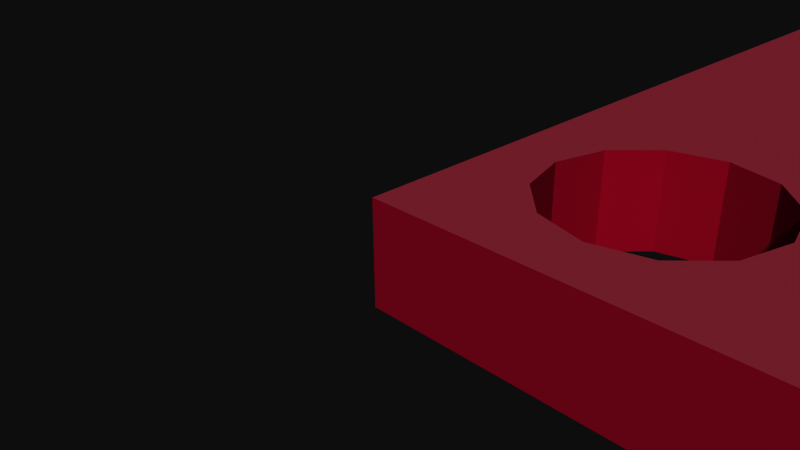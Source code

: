 # Source: SparkFun_20Load_20Sensor_20Combinator.blend  (saved by Blender 2.72.0; exported with 4.5.12 LTS)
import bpy
from mathutils import Matrix  # noqa: F401  (used for matrix-valued properties, if any)

bpy.ops.wm.read_factory_settings(use_empty=True)
scene = bpy.context.scene
scene.name = 'Scene'

# ---- collections
col_collection_1 = bpy.data.collections.new('Collection 1'); scene.collection.children.link(col_collection_1)

# ---- materials (node trees are filled in below, after node groups)
mat_sparkfun_20load_20sensor_20combinator_bottom_board = bpy.data.materials.new('SparkFun_20Load_20Sensor_20Combinator_bottom_board')
mat_sparkfun_20load_20sensor_20combinator_bottom_board.alpha_threshold = 0.0
mat_sparkfun_20load_20sensor_20combinator_bottom_board.use_transparent_shadow = False
mat_sparkfun_20load_20sensor_20combinator_bottom_board.diffuse_color = (0.6353, 0.09804, 0.1843, 1.0)
mat_sparkfun_20load_20sensor_20combinator_bottom_board.specular_color = (0.33, 0.33, 0.33)
mat_sparkfun_20load_20sensor_20combinator_bottom_board.roughness = 0.5
mat_mat_board = bpy.data.materials.new('mat_board')
mat_mat_board.alpha_threshold = 0.0
mat_mat_board.use_transparent_shadow = False
mat_mat_board.diffuse_color = (0.5961, 0.01569, 0.1098, 1.0)
mat_mat_board.specular_color = (0.33, 0.33, 0.33)
mat_mat_board.roughness = 0.5
mat_element = bpy.data.materials.new('element')
mat_element.alpha_threshold = 0.0
mat_element.use_transparent_shadow = False
mat_element.diffuse_color = (0.7529, 0.7529, 0.7529, 1.0)
mat_element.specular_color = (0.33, 0.33, 0.33)
mat_element.roughness = 0.5
mat_sparkfun_20load_20sensor_20combinator_top_board = bpy.data.materials.new('SparkFun_20Load_20Sensor_20Combinator_top_board')
mat_sparkfun_20load_20sensor_20combinator_top_board.alpha_threshold = 0.0
mat_sparkfun_20load_20sensor_20combinator_top_board.use_transparent_shadow = False
mat_sparkfun_20load_20sensor_20combinator_top_board.diffuse_color = (0.6588, 0.1647, 0.2392, 1.0)
mat_sparkfun_20load_20sensor_20combinator_top_board.specular_color = (0.33, 0.33, 0.33)
mat_sparkfun_20load_20sensor_20combinator_top_board.roughness = 0.5
mat_holes = bpy.data.materials.new('holes')
mat_holes.alpha_threshold = 0.0
mat_holes.use_transparent_shadow = False
mat_holes.diffuse_color = (0.5961, 0.01569, 0.1098, 1.0)
mat_holes.specular_color = (0.33, 0.33, 0.33)
mat_holes.roughness = 0.5

# ---- material node trees

# ---- world
world_world = bpy.data.worlds.new('World'); scene.world = world_world
world_world.color = (0.05088, 0.05088, 0.05088)
world_world.use_sun_shadow = False
world_world.sun_shadow_jitter_overblur = 0.0
world_world.cycles.sampling_method = 'MANUAL'
world_world.cycles.sample_map_resolution = 256

# ---- cameras
cam_camera = bpy.data.cameras.new('Camera')
cam_camera.clip_end = 100.0
cam_camera.lens = 35.0
cam_camera.sensor_width = 32.0
cam_camera.sensor_height = 18.0
cam_camera.ortho_scale = 7.314
cam_camera.dof.focus_distance = 0.0
cam_camera.dof.aperture_fstop = 128.0

# ---- meshes
me_mesh1_pcbgroup_model = bpy.data.meshes.new('Mesh1 pcbgroup Model')
me_mesh1_pcbgroup_model.from_pydata([(0.0, 0.8, -30.48), (27.94, 0.8, -30.48), (27.94, -0.8, -30.48), (0.0, -0.8, -30.48), (2.54, 0.8, -29.59), (1.714, 0.8, -29.37), (1.11, 0.8, -28.77), (0.889, 0.8, -27.94), (0.889, 0.8, -2.54), (0.0, 0.8, 0.0), (1.11, 0.8, -1.714), (1.714, 0.8, -1.11), (2.54, 0.8, -0.889), (27.94, 0.8, 0.0), (0.0, -0.8, 0.0), (27.94, -0.8, 0.0), (0.889, -0.8, -27.94), (1.11, -0.8, -28.77), (1.714, -0.8, -29.37), (2.54, -0.8, -29.59), (3.365, -0.8, -29.37), (8.255, -0.8, -29.54), (9.055, -0.8, -29.33), (9.641, -0.8, -28.74), (19.68, -0.8, -29.54), (20.49, -0.8, -29.33), (21.07, -0.8, -28.74), (24.57, -0.8, -29.37), (25.4, -0.8, -29.59), (26.23, -0.8, -29.37), (26.83, -0.8, -28.77), (27.05, -0.8, -27.94), (27.11, -0.8, -23.11), (27.18, -0.8, -22.86), (27.18, -0.8, -20.32), (27.18, -0.8, -17.78), (27.11, -0.8, -17.53), (27.05, -0.8, -2.54), (26.83, -0.8, -1.714), (26.23, -0.8, -1.11), (25.4, -0.8, -0.889), (24.57, -0.8, -1.11), (19.56, -0.8, -1.27), (19.49, -0.8, -1.016), (19.3, -0.8, -0.8301), (19.05, -0.8, -0.762), (16.76, -0.8, -0.8301), (16.51, -0.8, -0.762), (14.22, -0.8, -0.8301), (13.97, -0.8, -0.762), (11.68, -0.8, -0.8301), (11.43, -0.8, -0.762), (9.144, -0.8, -0.8301), (8.89, -0.8, -0.762), (2.54, -0.8, -0.889), (1.714, -0.8, -1.11), (1.11, -0.8, -1.714), (0.889, -0.8, -2.54), (1.11, -0.8, -27.11), (1.11, -0.8, -3.365), (1.714, -0.8, -26.51), (1.11, 0.8, -27.11), (1.714, 0.8, -26.51), (1.11, 0.8, -3.365), (3.365, 0.8, -1.11), (3.365, -0.8, -1.11), (8.89, 0.8, -0.762), (9.144, 0.8, -0.8301), (11.43, 0.8, -0.762), (11.68, 0.8, -0.8301), (13.97, 0.8, -0.762), (14.22, 0.8, -0.8301), (16.51, 0.8, -0.762), (16.76, 0.8, -0.8301), (19.05, 0.8, -0.762), (19.3, 0.8, -0.8301), (19.49, 0.8, -1.016), (19.56, 0.8, -1.27), (24.57, 0.8, -1.11), (25.4, 0.8, -0.889), (26.23, 0.8, -1.11), (26.83, 0.8, -1.714), (27.05, 0.8, -2.54), (27.11, 0.8, -17.53), (27.18, 0.8, -17.78), (27.18, 0.8, -20.32), (27.18, 0.8, -22.86), (27.11, 0.8, -23.11), (27.05, 0.8, -27.94), (26.83, 0.8, -28.77), (26.23, 0.8, -29.37), (25.4, 0.8, -29.59), (24.57, 0.8, -29.37), (21.07, 0.8, -28.74), (20.49, 0.8, -29.33), (19.68, 0.8, -29.54), (9.641, 0.8, -28.74), (9.055, 0.8, -29.33), (8.255, 0.8, -29.54), (3.365, 0.8, -29.37), (3.97, 0.8, -28.77), (3.97, -0.8, -28.77), (7.455, 0.8, -29.33), (4.191, 0.8, -27.94), (4.191, -0.8, -27.94), (7.455, -0.8, -29.33), (6.869, 0.8, -28.74), (6.869, -0.8, -28.74), (6.655, 0.8, -27.94), (5.842, 0.8, -13.97), (5.842, 0.8, -8.89), (4.191, 0.8, -2.54), (5.91, 0.8, -8.636), (8.45, 0.8, -1.016), (8.636, 0.8, -0.8301), (3.97, 0.8, -1.714), (3.97, -0.8, -1.714), (4.191, -0.8, -2.54), (3.97, 0.8, -3.365), (3.97, -0.8, -3.365), (3.97, 0.8, -27.11), (3.365, 0.8, -3.97), (3.365, 0.8, -26.51), (2.54, 0.8, -4.191), (2.54, 0.8, -26.29), (1.714, 0.8, -3.97), (1.714, -0.8, -3.97), (2.54, -0.8, -26.29), (3.365, -0.8, -26.51), (3.97, -0.8, -27.11), (3.365, -0.8, -3.97), (2.54, -0.8, -4.191), (6.655, -0.8, -27.94), (6.869, 0.8, -27.14), (6.869, -0.8, -27.14), (6.79, 0.8, -14.22), (6.604, 0.8, -14.41), (6.35, 0.8, -14.48), (6.096, 0.8, -14.41), (5.91, 0.8, -14.22), (5.842, -0.8, -13.97), (5.91, -0.8, -14.22), (5.91, 0.8, -13.72), (5.91, -0.8, -13.72), (5.91, 0.8, -11.68), (5.91, 0.8, -9.144), (5.91, 0.8, -11.18), (6.096, 0.8, -10.99), (6.096, 0.8, -9.33), (5.91, -0.8, -9.144), (6.096, -0.8, -9.33), (5.842, -0.8, -8.89), (5.91, -0.8, -8.636), (6.096, 0.8, -8.45), (6.096, -0.8, -8.45), (6.35, 0.8, -8.382), (8.382, 0.8, -1.27), (8.45, -0.8, -1.016), (8.382, -0.8, -1.27), (8.636, -0.8, -0.8301), (9.33, 0.8, -1.016), (9.33, -0.8, -1.016), (9.398, 0.8, -1.27), (11.18, 0.8, -0.8301), (11.18, -0.8, -0.8301), (11.87, 0.8, -1.016), (11.87, -0.8, -1.016), (11.94, 0.8, -1.27), (13.72, 0.8, -0.8301), (13.72, -0.8, -0.8301), (14.41, 0.8, -1.016), (14.41, -0.8, -1.016), (14.48, 0.8, -1.27), (16.26, 0.8, -0.8301), (16.26, -0.8, -0.8301), (16.95, 0.8, -1.016), (16.95, -0.8, -1.016), (17.02, 0.8, -1.27), (18.8, 0.8, -0.8301), (18.8, -0.8, -0.8301), (19.49, 0.8, -1.524), (19.49, -0.8, -1.524), (19.68, 0.8, -26.34), (19.3, 0.8, -1.71), (19.05, 0.8, -1.778), (18.92, 0.8, -21.59), (18.89, 0.8, -26.55), (18.85, 0.8, -21.84), (18.67, 0.8, -22.02), (18.42, 0.8, -22.09), (18.3, 0.8, -27.14), (18.17, 0.8, -22.02), (18.08, 0.8, -27.94), (17.98, 0.8, -21.84), (17.92, 0.8, -21.59), (17.65, 0.8, -19.05), (17.58, 0.8, -19.3), (17.4, 0.8, -19.48), (17.15, 0.8, -19.55), (16.9, 0.8, -19.48), (16.71, 0.8, -19.3), (16.65, 0.8, -19.05), (16.38, 0.8, -21.59), (18.3, 0.8, -28.74), (16.31, 0.8, -21.84), (16.12, 0.8, -22.02), (15.88, 0.8, -22.09), (15.62, 0.8, -22.02), (15.44, 0.8, -21.84), (14.35, 0.8, -19.48), (14.17, 0.8, -19.3), (13.84, 0.8, -21.59), (13.77, 0.8, -21.84), (13.59, 0.8, -22.02), (13.34, 0.8, -22.09), (13.09, 0.8, -22.02), (12.9, 0.8, -21.84), (11.3, 0.8, -21.59), (11.23, 0.8, -21.84), (18.89, 0.8, -29.33), (11.05, 0.8, -22.02), (10.8, 0.8, -22.09), (10.55, 0.8, -22.02), (9.855, 0.8, -27.94), (9.855, -0.8, -27.94), (18.89, -0.8, -29.33), (18.3, -0.8, -28.74), (18.08, -0.8, -27.94), (18.3, -0.8, -27.14), (18.89, -0.8, -26.55), (19.68, -0.8, -26.34), (20.49, 0.8, -26.55), (20.49, -0.8, -26.55), (21.08, 0.8, -8.89), (21.15, 0.8, -8.636), (23.97, 0.8, -1.714), (23.97, -0.8, -1.714), (26.83, 0.8, -3.365), (26.83, -0.8, -3.365), (26.92, 0.8, -17.34), (26.67, 0.8, -17.27), (26.42, 0.8, -17.34), (26.23, 0.8, -17.53), (26.23, 0.8, -3.97), (26.16, 0.8, -17.78), (25.4, 0.8, -26.29), (25.4, 0.8, -4.191), (24.57, 0.8, -26.51), (24.57, 0.8, -3.97), (23.97, 0.8, -27.11), (23.97, 0.8, -3.365), (23.75, 0.8, -27.94), (23.75, 0.8, -2.54), (22.1, 0.8, -13.97), (22.03, 0.8, -14.22), (21.84, 0.8, -14.41), (21.59, 0.8, -14.48), (21.34, 0.8, -14.41), (21.28, 0.8, -27.94), (23.97, 0.8, -28.77), (21.28, -0.8, -27.94), (23.97, -0.8, -28.77), (23.75, -0.8, -27.94), (23.97, -0.8, -27.11), (24.57, -0.8, -26.51), (25.4, -0.8, -26.29), (26.23, 0.8, -26.51), (26.23, -0.8, -26.51), (26.16, 0.8, -22.86), (26.23, 0.8, -18.03), (26.23, 0.8, -20.07), (26.42, 0.8, -18.22), (26.23, -0.8, -18.03), (26.42, -0.8, -18.22), (26.16, -0.8, -17.78), (26.23, -0.8, -17.53), (26.42, -0.8, -17.34), (26.67, -0.8, -17.27), (26.92, -0.8, -17.34), (27.11, 0.8, -18.03), (27.11, -0.8, -18.03), (27.11, 0.8, -20.07), (26.92, 0.8, -19.88), (26.92, 0.8, -18.22), (26.67, 0.8, -19.81), (26.67, 0.8, -18.29), (26.42, 0.8, -19.88), (26.42, -0.8, -19.88), (26.23, -0.8, -20.07), (26.67, -0.8, -19.81), (26.92, -0.8, -19.88), (27.11, -0.8, -20.07), (27.11, 0.8, -20.57), (27.11, -0.8, -20.57), (27.11, 0.8, -22.61), (26.92, 0.8, -22.42), (26.92, 0.8, -20.76), (26.67, 0.8, -22.35), (26.67, 0.8, -20.83), (26.42, 0.8, -22.42), (26.42, 0.8, -20.76), (26.23, 0.8, -22.61), (26.23, 0.8, -20.57), (26.16, -0.8, -20.32), (26.23, -0.8, -20.57), (26.67, -0.8, -18.29), (26.92, -0.8, -18.22), (26.16, -0.8, -22.86), (25.4, -0.8, -4.191), (26.23, -0.8, -3.97), (24.57, -0.8, -3.97), (23.97, -0.8, -3.365), (23.75, -0.8, -2.54), (22.03, 0.8, -8.636), (21.84, 0.8, -8.45), (21.59, 0.8, -8.382), (21.34, 0.8, -8.45), (21.34, -0.8, -8.45), (21.15, -0.8, -8.636), (21.59, -0.8, -8.382), (21.84, -0.8, -8.45), (22.03, -0.8, -8.636), (22.1, 0.8, -8.89), (22.1, -0.8, -8.89), (22.1, 0.8, -11.43), (22.03, 0.8, -13.72), (22.03, 0.8, -11.68), (21.84, 0.8, -13.53), (21.84, 0.8, -11.87), (21.59, 0.8, -13.46), (21.59, 0.8, -11.94), (21.34, 0.8, -13.53), (21.34, 0.8, -11.87), (21.15, 0.8, -13.72), (21.15, 0.8, -11.68), (21.08, 0.8, -13.97), (21.07, 0.8, -27.14), (21.15, 0.8, -14.22), (21.08, -0.8, -13.97), (21.15, -0.8, -14.22), (21.15, -0.8, -13.72), (21.34, -0.8, -13.53), (21.59, -0.8, -13.46), (21.84, -0.8, -13.53), (22.03, -0.8, -13.72), (22.1, -0.8, -13.97), (22.03, -0.8, -14.22), (21.84, -0.8, -14.41), (21.59, -0.8, -14.48), (21.34, -0.8, -14.41), (21.07, -0.8, -27.14), (21.08, -0.8, -8.89), (22.1, -0.8, -11.43), (22.03, -0.8, -11.68), (21.84, -0.8, -11.87), (21.59, -0.8, -11.94), (21.34, -0.8, -11.87), (21.15, -0.8, -11.68), (21.15, -0.8, -11.18), (21.15, -0.8, -9.144), (21.34, -0.8, -10.99), (21.15, 0.8, -11.18), (21.34, 0.8, -10.99), (21.34, 0.8, -9.33), (21.15, 0.8, -9.144), (21.34, -0.8, -9.33), (21.59, -0.8, -10.92), (21.59, 0.8, -10.92), (21.59, 0.8, -9.398), (21.59, -0.8, -9.398), (21.84, -0.8, -10.99), (21.84, 0.8, -10.99), (21.84, 0.8, -9.33), (21.84, -0.8, -9.33), (22.03, -0.8, -11.18), (22.03, 0.8, -11.18), (22.03, 0.8, -9.144), (22.03, -0.8, -9.144), (26.23, -0.8, -23.11), (26.83, -0.8, -27.11), (26.83, 0.8, -27.11), (26.23, 0.8, -23.11), (26.23, -0.8, -22.61), (26.42, -0.8, -22.42), (26.67, -0.8, -22.35), (26.92, -0.8, -22.42), (27.11, -0.8, -22.61), (26.92, 0.8, -23.3), (26.92, -0.8, -23.3), (26.67, 0.8, -23.37), (26.42, 0.8, -23.3), (26.42, -0.8, -23.3), (26.67, -0.8, -23.37), (26.92, -0.8, -20.76), (26.67, -0.8, -20.83), (26.42, -0.8, -20.76), (19.3, -0.8, -1.71), (19.05, -0.8, -1.778), (18.92, -0.8, -21.59), (18.85, -0.8, -21.84), (18.67, -0.8, -22.02), (18.42, -0.8, -22.09), (18.17, -0.8, -22.02), (17.98, -0.8, -21.84), (17.92, -0.8, -21.59), (17.98, 0.8, -21.34), (17.98, -0.8, -21.34), (18.54, 0.8, -1.27), (17.58, 0.8, -18.8), (17.4, 0.8, -18.62), (17.15, 0.8, -18.55), (17.02, 0.8, -13.97), (17.02, 0.8, -11.43), (17.02, 0.8, -8.89), (18.61, 0.8, -1.016), (18.61, -0.8, -1.016), (17.02, -0.8, -1.27), (16.95, 0.8, -1.524), (16.95, -0.8, -1.524), (16.95, 0.8, -8.636), (16.76, 0.8, -8.45), (16.76, 0.8, -1.71), (16.51, 0.8, -8.382), (16.51, 0.8, -1.778), (16.26, 0.8, -8.45), (16.26, 0.8, -1.71), (16.07, 0.8, -8.636), (16.07, 0.8, -1.524), (16.0, 0.8, -1.27), (16.0, 0.8, -13.97), (15.88, 0.8, -21.09), (16.12, 0.8, -21.16), (16.07, 0.8, -14.22), (16.0, -0.8, -13.97), (16.07, -0.8, -14.22), (16.07, 0.8, -13.72), (16.07, -0.8, -13.72), (16.07, 0.8, -11.68), (16.0, 0.8, -11.43), (16.07, 0.8, -9.144), (16.07, 0.8, -11.18), (16.26, 0.8, -9.33), (16.07, -0.8, -9.144), (16.26, -0.8, -9.33), (16.0, -0.8, -8.89), (16.07, -0.8, -8.636), (16.26, -0.8, -8.45), (16.51, -0.8, -8.382), (16.76, -0.8, -8.45), (16.95, -0.8, -8.636), (17.02, -0.8, -8.89), (16.95, 0.8, -9.144), (16.95, -0.8, -9.144), (16.95, 0.8, -11.18), (16.76, 0.8, -10.99), (16.76, 0.8, -9.33), (16.51, 0.8, -10.92), (16.51, 0.8, -9.398), (16.26, 0.8, -10.99), (16.26, -0.8, -10.99), (16.07, -0.8, -11.18), (16.51, -0.8, -10.92), (16.76, -0.8, -10.99), (16.95, -0.8, -11.18), (17.02, -0.8, -11.43), (16.95, 0.8, -11.68), (16.95, -0.8, -11.68), (16.95, 0.8, -13.72), (16.76, 0.8, -13.53), (16.76, 0.8, -11.87), (16.51, 0.8, -13.46), (16.51, 0.8, -11.94), (16.26, 0.8, -13.53), (16.26, 0.8, -11.87), (16.07, -0.8, -11.68), (16.26, -0.8, -11.87), (16.51, -0.8, -9.398), (16.76, -0.8, -9.33), (17.15, -0.8, -18.55), (17.02, -0.8, -13.97), (16.95, -0.8, -14.22), (16.9, -0.8, -18.62), (16.76, -0.8, -14.41), (16.71, -0.8, -18.8), (16.65, -0.8, -19.05), (16.51, -0.8, -14.48), (16.76, 0.8, -14.41), (16.51, 0.8, -14.48), (16.71, 0.8, -18.8), (16.9, 0.8, -18.62), (16.95, 0.8, -14.22), (17.4, -0.8, -18.62), (17.58, -0.8, -18.8), (17.65, -0.8, -19.05), (17.58, -0.8, -19.3), (17.4, -0.8, -19.48), (17.15, -0.8, -19.55), (16.9, -0.8, -19.48), (16.71, -0.8, -19.3), (16.38, -0.8, -21.59), (16.31, -0.8, -21.84), (16.12, -0.8, -22.02), (15.88, -0.8, -22.09), (15.62, -0.8, -22.02), (15.44, -0.8, -21.84), (14.35, -0.8, -19.48), (14.17, -0.8, -19.3), (13.84, -0.8, -21.59), (13.77, -0.8, -21.84), (13.59, -0.8, -22.02), (13.34, -0.8, -22.09), (13.09, -0.8, -22.02), (12.9, -0.8, -21.84), (11.3, -0.8, -21.59), (11.23, -0.8, -21.84), (11.05, -0.8, -22.02), (10.8, -0.8, -22.09), (10.55, -0.8, -22.02), (10.36, -0.8, -21.84), (10.36, 0.8, -21.84), (10.3, 0.8, -21.59), (9.958, 0.8, -19.3), (9.775, 0.8, -19.48), (9.641, 0.8, -27.14), (9.525, 0.8, -19.55), (9.275, 0.8, -19.48), (9.092, 0.8, -19.3), (9.055, 0.8, -26.55), (9.025, 0.8, -19.05), (8.89, 0.8, -1.778), (8.636, 0.8, -1.71), (8.45, 0.8, -1.524), (8.255, 0.8, -26.34), (9.055, -0.8, -26.55), (8.255, -0.8, -26.34), (9.641, -0.8, -27.14), (9.775, -0.8, -19.48), (9.525, -0.8, -19.55), (9.275, -0.8, -19.48), (9.092, -0.8, -19.3), (9.025, -0.8, -19.05), (8.89, -0.8, -1.778), (8.636, -0.8, -1.71), (8.45, -0.8, -1.524), (7.455, -0.8, -26.55), (6.858, -0.8, -8.89), (6.79, -0.8, -8.636), (6.604, -0.8, -8.45), (6.35, -0.8, -8.382), (6.096, -0.8, -14.41), (6.35, -0.8, -14.48), (6.604, -0.8, -14.41), (6.79, -0.8, -14.22), (6.858, -0.8, -13.97), (6.858, -0.8, -11.43), (6.79, -0.8, -9.144), (6.79, -0.8, -11.18), (6.604, -0.8, -9.33), (6.604, -0.8, -10.99), (6.35, -0.8, -9.398), (6.35, -0.8, -10.92), (6.096, -0.8, -10.99), (5.91, -0.8, -11.18), (5.842, -0.8, -11.43), (5.91, -0.8, -11.68), (6.096, -0.8, -13.53), (6.096, 0.8, -13.53), (6.096, 0.8, -11.87), (6.096, -0.8, -11.87), (6.35, 0.8, -10.92), (6.35, 0.8, -9.398), (6.604, 0.8, -9.33), (6.604, 0.8, -10.99), (6.79, 0.8, -9.144), (6.858, 0.8, -8.89), (6.79, 0.8, -11.18), (6.858, 0.8, -11.43), (6.79, 0.8, -8.636), (6.604, 0.8, -8.45), (6.858, 0.8, -13.97), (7.455, 0.8, -26.55), (6.79, 0.8, -13.72), (6.79, -0.8, -13.72), (6.79, 0.8, -11.68), (6.604, 0.8, -13.53), (6.604, 0.8, -11.87), (6.35, 0.8, -13.46), (6.35, 0.8, -11.94), (6.35, -0.8, -11.94), (6.35, -0.8, -13.46), (6.604, -0.8, -13.53), (6.604, -0.8, -11.87), (6.79, -0.8, -11.68), (9.144, 0.8, -1.71), (9.144, -0.8, -1.71), (9.092, 0.8, -18.8), (9.275, 0.8, -18.62), (9.33, 0.8, -1.524), (9.33, -0.8, -1.524), (9.275, -0.8, -18.62), (9.092, -0.8, -18.8), (9.525, 0.8, -18.55), (9.525, -0.8, -18.55), (9.398, -0.8, -1.27), (10.92, -0.8, -1.27), (10.99, -0.8, -1.016), (10.99, 0.8, -1.016), (10.92, 0.8, -1.27), (10.99, 0.8, -1.524), (10.99, -0.8, -1.524), (10.99, 0.8, -8.636), (11.18, 0.8, -1.71), (11.18, -0.8, -1.71), (11.18, -0.8, -8.45), (10.99, -0.8, -8.636), (10.92, -0.8, -8.89), (10.92, -0.8, -11.43), (10.92, -0.8, -13.97), (10.8, -0.8, -21.09), (10.55, -0.8, -21.16), (10.36, -0.8, -21.34), (10.3, -0.8, -21.59), (10.02, -0.8, -19.05), (9.958, -0.8, -18.8), (9.775, -0.8, -18.62), (9.775, 0.8, -18.62), (9.958, 0.8, -18.8), (10.02, 0.8, -19.05), (10.36, 0.8, -21.34), (10.55, 0.8, -21.16), (10.8, 0.8, -21.09), (10.92, 0.8, -13.97), (11.05, 0.8, -21.16), (10.99, 0.8, -14.22), (10.99, -0.8, -14.22), (10.99, 0.8, -13.72), (10.99, -0.8, -13.72), (10.99, 0.8, -11.68), (10.99, 0.8, -9.144), (10.99, 0.8, -11.18), (11.18, 0.8, -9.33), (10.99, -0.8, -9.144), (11.18, -0.8, -9.33), (11.18, 0.8, -8.45), (11.43, 0.8, -1.778), (11.43, -0.8, -1.778), (11.43, -0.8, -8.382), (11.43, 0.8, -8.382), (11.68, 0.8, -1.71), (11.68, -0.8, -1.71), (11.68, -0.8, -8.45), (11.68, 0.8, -8.45), (11.87, 0.8, -1.524), (11.87, -0.8, -1.524), (11.87, -0.8, -8.636), (11.87, 0.8, -8.636), (11.94, -0.8, -1.27), (11.94, -0.8, -8.89), (11.94, 0.8, -8.89), (13.46, 0.8, -1.27), (13.53, 0.8, -1.016), (13.53, -0.8, -1.016), (13.46, -0.8, -1.27), (12.06, -0.8, -18.55), (11.94, -0.8, -11.43), (11.94, -0.8, -13.97), (11.87, -0.8, -14.22), (11.81, -0.8, -18.62), (11.68, -0.8, -14.41), (11.63, -0.8, -18.8), (11.56, -0.8, -19.05), (11.43, -0.8, -14.48), (11.68, 0.8, -14.41), (11.43, 0.8, -14.48), (11.56, 0.8, -19.05), (11.63, 0.8, -18.8), (11.81, 0.8, -18.62), (11.87, 0.8, -14.22), (11.94, 0.8, -13.97), (12.06, 0.8, -18.55), (12.31, 0.8, -18.62), (12.31, -0.8, -18.62), (11.94, 0.8, -11.43), (11.87, 0.8, -11.18), (11.87, 0.8, -9.144), (11.68, 0.8, -10.99), (11.68, 0.8, -9.33), (11.43, 0.8, -10.92), (11.43, 0.8, -9.398), (11.18, 0.8, -10.99), (11.18, -0.8, -10.99), (10.99, -0.8, -11.18), (11.43, -0.8, -10.92), (11.68, -0.8, -10.99), (11.87, -0.8, -11.18), (11.87, 0.8, -11.68), (11.87, -0.8, -11.68), (11.87, 0.8, -13.72), (11.68, 0.8, -13.53), (11.68, 0.8, -11.87), (11.43, 0.8, -13.46), (11.43, 0.8, -11.94), (11.18, 0.8, -13.53), (11.18, 0.8, -11.87), (10.99, -0.8, -11.68), (11.18, -0.8, -11.87), (11.43, -0.8, -9.398), (11.68, -0.8, -9.33), (11.87, -0.8, -9.144), (11.18, -0.8, -13.53), (11.43, -0.8, -13.46), (11.68, -0.8, -13.53), (11.87, -0.8, -13.72), (11.68, -0.8, -11.87), (11.43, -0.8, -11.94), (12.5, 0.8, -18.8), (12.56, 0.8, -19.05), (12.84, 0.8, -21.59), (12.9, 0.8, -21.34), (13.09, 0.8, -21.16), (13.34, 0.8, -21.09), (13.59, 0.8, -21.16), (13.53, 0.8, -1.524), (13.53, -0.8, -1.524), (13.59, -0.8, -21.16), (13.34, -0.8, -21.09), (13.09, -0.8, -21.16), (12.9, -0.8, -21.34), (12.84, -0.8, -21.59), (12.56, -0.8, -19.05), (12.5, -0.8, -18.8), (12.5, 0.8, -19.3), (12.5, -0.8, -19.3), (12.31, 0.8, -19.48), (12.06, 0.8, -19.55), (11.81, 0.8, -19.48), (11.63, 0.8, -19.3), (11.23, 0.8, -21.34), (11.18, 0.8, -14.41), (11.18, -0.8, -14.41), (11.05, -0.8, -21.16), (11.23, -0.8, -21.34), (11.63, -0.8, -19.3), (11.81, -0.8, -19.48), (12.06, -0.8, -19.55), (13.77, 0.8, -21.34), (13.77, -0.8, -21.34), (13.72, 0.8, -1.71), (13.72, -0.8, -1.71), (13.97, -0.8, -1.778), (13.97, 0.8, -1.778), (14.22, 0.8, -1.71), (14.22, -0.8, -1.71), (14.1, 0.8, -19.05), (14.17, 0.8, -18.8), (14.35, 0.8, -18.62), (14.41, 0.8, -1.524), (14.41, -0.8, -1.524), (14.35, -0.8, -18.62), (14.17, -0.8, -18.8), (14.1, -0.8, -19.05), (14.6, 0.8, -18.55), (14.6, -0.8, -18.55), (14.48, -0.8, -1.27), (16.0, -0.8, -1.27), (16.07, -0.8, -1.016), (16.07, 0.8, -1.016), (16.07, -0.8, -1.524), (15.88, -0.8, -21.09), (15.62, -0.8, -21.16), (15.44, -0.8, -21.34), (15.38, -0.8, -21.59), (15.1, -0.8, -19.05), (15.04, -0.8, -18.8), (14.85, -0.8, -18.62), (14.85, 0.8, -18.62), (15.04, 0.8, -18.8), (15.1, 0.8, -19.05), (15.38, 0.8, -21.59), (15.44, 0.8, -21.34), (15.62, 0.8, -21.16), (16.12, -0.8, -21.16), (16.31, 0.8, -21.34), (16.31, -0.8, -21.34), (16.26, 0.8, -14.41), (16.26, -0.8, -14.41), (14.6, 0.8, -19.55), (14.6, -0.8, -19.55), (14.85, -0.8, -19.48), (15.04, -0.8, -19.3), (15.04, 0.8, -19.3), (14.85, 0.8, -19.48), (16.26, -0.8, -13.53), (16.51, -0.8, -13.46), (16.76, -0.8, -13.53), (16.95, -0.8, -13.72), (16.76, -0.8, -11.87), (16.51, -0.8, -11.94), (16.26, -0.8, -1.71), (16.51, -0.8, -1.778), (16.76, -0.8, -1.71), (18.54, -0.8, -1.27), (18.61, 0.8, -1.524), (18.61, -0.8, -1.524), (18.67, 0.8, -21.16), (18.42, 0.8, -21.09), (18.67, -0.8, -21.16), (18.42, -0.8, -21.09), (18.85, 0.8, -21.34), (18.85, -0.8, -21.34), (18.8, 0.8, -1.71), (18.8, -0.8, -1.71), (18.17, -0.8, -21.16), (18.17, 0.8, -21.16), (12.31, -0.8, -19.48), (9.958, -0.8, -19.3), (21.08, -0.8, -11.43), (16.0, -0.8, -11.43), (10.92, 0.8, -11.43), (16.0, 0.8, -8.89), (5.842, 0.8, -11.43), (26.16, 0.8, -20.32), (21.08, 0.8, -11.43), (10.92, 0.8, -8.89)], [], [(0, 1, 2, 3), (13, 9, 14, 15), (9, 0, 3, 14), (705, 704, 616, 604, 605, 164, 51, 52, 161, 603, 598, 594, 541, 542, 543, 158, 547, 546, 545, 555, 556, 554, 592, 591, 590, 582, 553, 552, 551, 550, 549, 141, 140, 143, 565, 589, 568, 564, 563, 562, 561, 560, 558, 557, 559, 150, 149, 151, 117, 119, 130, 131, 126, 59, 57, 58, 60, 127, 128, 129, 104, 101, 20, 19, 18, 17, 16, 14, 3, 2, 23, 22, 21, 105, 107, 132, 134, 544, 534, 533, 535, 536, 537, 538, 539, 540, 600, 599, 602, 624, 623, 622, 621, 620, 619, 618, 740, 741, 513, 512, 728, 744, 743, 742, 670, 668, 671, 739, 634, 617, 636, 709, 710, 711, 712, 665, 696, 713, 714), (66, 114, 111, 115, 64), (54, 65, 116, 117, 151, 152, 154, 548, 547, 158, 157, 159, 53, 52, 51, 50, 166, 656, 653, 649, 645, 612, 609, 604, 615, 614, 613, 646, 650, 654, 657, 708, 707, 706, 693, 694, 664, 696, 665, 666, 668, 670, 669, 667, 663, 681, 730, 729, 732, 814, 744, 728, 727, 726, 725, 724, 662, 661, 169, 49, 48, 171, 763, 757, 752, 749, 748, 746, 507, 508, 509, 510, 511, 512, 513, 514, 225, 226, 227, 494, 495, 496, 497, 498, 484, 499, 500, 501, 502, 503, 504, 771, 772, 789, 788, 787, 505, 506, 760, 759, 758, 762, 774, 764, 765, 174, 47, 15, 14, 16, 58, 57, 56, 55), (61, 62, 60, 58), (63, 8, 57, 59), (8, 10, 56, 57), (10, 11, 55, 56), (11, 12, 54, 55), (12, 64, 65, 54), (81, 80, 79, 78, 77, 76, 75, 74, 178, 414, 407, 194, 193, 191, 189, 188, 186, 190, 192, 198, 197, 196, 195, 408, 409, 410, 489, 488, 201, 487, 486, 490, 411, 467, 468, 470, 472, 473, 471, 469, 465, 412, 453, 454, 456, 458, 440, 438, 819, 439, 441, 457, 455, 451, 413, 177, 175, 73, 72, 170, 71, 70, 168, 660, 659, 722, 747, 750, 211, 745, 721, 720, 719, 718, 717, 733, 731, 716, 715, 680, 679, 676, 675, 674, 736, 735, 216, 203, 219, 222, 221, 220, 218, 217, 737, 673, 672, 677, 678, 697, 698, 700, 701, 699, 695, 682, 683, 685, 687, 689, 639, 818, 637, 631, 633, 632, 630, 629, 628, 520, 521, 627, 626, 607, 608, 611, 644, 643, 610, 823, 638, 640, 688, 686, 684, 658, 655, 167, 165, 69, 68, 163, 162, 160, 67, 13, 1, 92, 91, 90, 89, 88, 380, 387, 87, 86, 294, 295, 297, 299, 301, 300, 298, 296, 292, 85, 281, 282, 283, 279, 84, 83, 239, 240, 241, 242, 244, 269, 271, 286, 270, 821, 268, 245, 247, 249, 251, 259, 258, 337, 257, 256, 255, 254, 253, 325, 327, 329, 331, 332, 330, 328, 326, 324, 375, 371, 367, 362, 361, 822, 233, 364, 363, 368, 372, 376, 322, 313, 235, 252, 250, 248, 246, 243, 237, 82), (431, 430, 780, 779, 778, 208, 209, 786, 791, 790, 777, 776, 775, 761, 755, 751, 756, 172, 170, 72, 173, 766, 428, 427, 425, 423, 421, 417, 177, 413, 419, 420, 422, 424, 426, 819, 429, 432, 784, 487, 202, 782), (95, 94, 93, 258, 259, 92, 1, 99, 100, 103, 120, 122, 124, 62, 61, 7, 6, 5, 4, 0, 9, 13, 67, 66, 64, 12, 11, 10, 8, 63, 125, 123, 121, 118, 111, 114, 113, 112, 110, 145, 148, 570, 571, 573, 572, 569, 147, 146, 820, 144, 567, 566, 142, 109, 139, 138, 108, 106, 102, 98, 97, 96), (99, 4, 19, 20), (4, 5, 18, 19), (5, 6, 17, 18), (6, 7, 16, 17), (7, 61, 58, 16), (100, 99, 20, 101), (103, 100, 101, 104), (98, 102, 105, 21), (102, 106, 107, 105), (64, 115, 116, 65), (115, 111, 117, 116), (111, 118, 119, 117), (125, 63, 59, 126), (62, 124, 127, 60), (124, 122, 128, 127), (122, 120, 129, 128), (120, 103, 104, 129), (4, 99, 1, 0), (123, 125, 126, 131), (121, 123, 131, 130), (118, 121, 130, 119), (106, 108, 132, 107), (108, 133, 134, 132), (139, 109, 140, 141), (109, 142, 143, 140), (148, 145, 149, 150), (145, 110, 151, 149), (110, 112, 152, 151), (112, 153, 154, 152), (156, 113, 157, 158), (113, 114, 159, 157), (114, 66, 53, 159), (66, 67, 52, 53), (67, 160, 161, 52), (163, 68, 51, 164), (68, 69, 50, 51), (69, 165, 166, 50), (168, 70, 49, 169), (70, 71, 48, 49), (71, 170, 171, 48), (173, 72, 47, 174), (72, 73, 46, 47), (73, 175, 176, 46), (178, 74, 45, 179), (74, 75, 44, 45), (75, 76, 43, 44), (76, 77, 42, 43), (77, 180, 181, 42), (621, 622, 815, 536, 535, 224, 23, 2, 32, 388, 31, 30, 29, 28, 27, 261, 262, 345, 346, 347, 348, 349, 339, 338, 340, 341, 342, 343, 355, 356, 357, 816, 358, 360, 366, 370, 373, 369, 365, 359, 351, 318, 317, 319, 320, 236, 41, 15, 47, 46, 176, 45, 44, 43, 42, 181, 396, 397, 811, 803, 801, 404, 406, 812, 807, 806, 809, 398, 399, 400, 401, 402, 403, 227, 228, 229, 230, 232, 350, 260, 26, 25, 24, 225, 514, 515, 516, 517, 518), (223, 96, 23, 224), (96, 97, 22, 23), (97, 98, 21, 22), (95, 219, 225, 24), (219, 203, 226, 225), (203, 192, 227, 226), (192, 190, 228, 227), (190, 186, 229, 228), (186, 182, 230, 229), (182, 231, 232, 230), (235, 78, 41, 236), (78, 79, 40, 41), (79, 80, 39, 40), (80, 81, 38, 39), (81, 82, 37, 38), (82, 237, 238, 37), (211, 750, 751, 755, 754, 753, 210, 209, 208, 207, 206, 205, 204, 202, 487, 201, 200, 199, 198, 192, 203, 216, 215, 214, 213, 212), (258, 93, 26, 260), (93, 94, 25, 26), (94, 95, 24, 25), (92, 259, 261, 27), (259, 251, 262, 261), (251, 249, 263, 262), (249, 247, 264, 263), (247, 245, 265, 264), (245, 266, 267, 265), (271, 269, 272, 273), (269, 244, 274, 272), (244, 242, 275, 274), (242, 241, 276, 275), (241, 240, 277, 276), (240, 239, 278, 277), (239, 83, 36, 278), (83, 84, 35, 36), (84, 279, 280, 35), (285, 283, 282, 284, 286, 271), (270, 286, 287, 288), (286, 284, 289, 287), (284, 282, 290, 289), (282, 281, 291, 290), (281, 85, 34, 291), (85, 292, 293, 34), (557, 558, 556, 555), (280, 306, 305, 273, 289, 290, 291, 34, 35), (279, 283, 306, 280), (283, 285, 305, 306), (285, 271, 273, 305), (437, 473, 472, 435, 429, 438), (237, 243, 309, 238), (243, 246, 308, 309), (246, 248, 310, 308), (248, 250, 311, 310), (250, 252, 312, 311), (252, 235, 236, 312), (234, 316, 317, 318), (316, 315, 319, 317), (315, 314, 320, 319), (314, 313, 321, 320), (313, 322, 323, 321), (337, 335, 338, 339), (335, 333, 340, 338), (333, 331, 341, 340), (331, 329, 342, 341), (329, 327, 343, 342), (327, 325, 344, 343), (325, 253, 345, 344), (253, 254, 346, 345), (254, 255, 347, 346), (255, 256, 348, 347), (256, 257, 349, 348), (257, 337, 339, 349), (312, 236, 320, 321, 323, 377, 373, 370, 374, 352, 353, 354, 355, 343, 344, 345, 262, 263, 264, 265, 267, 379, 31, 388, 392, 391, 378, 307, 382, 383, 395, 304, 303, 288, 287, 289, 273, 272, 274, 275, 276, 277, 278, 36, 35, 34, 293, 386, 33, 32, 2, 15, 41, 40, 39, 38, 37, 238, 309, 308, 310, 311), (648, 652, 167, 655, 651, 647, 643, 644), (738, 673, 737, 632, 633), (361, 362, 360, 358), (364, 233, 351, 359), (233, 234, 318, 351), (363, 364, 359, 365), (362, 367, 366, 360), (368, 363, 365, 369), (367, 371, 370, 366), (372, 368, 369, 373), (371, 375, 374, 370), (268, 821, 302, 300, 301), (376, 372, 373, 377), (375, 324, 352, 374), (322, 376, 377, 323), (324, 326, 353, 352), (326, 328, 354, 353), (328, 330, 355, 354), (330, 332, 356, 355), (332, 334, 357, 356), (266, 380, 379, 267), (381, 268, 307, 378), (268, 301, 382, 307), (301, 299, 383, 382), (299, 297, 384, 383), (297, 295, 385, 384), (295, 294, 386, 385), (294, 86, 33, 386), (86, 87, 32, 33), (87, 387, 388, 32), (390, 381, 378, 391), (380, 88, 31, 379), (88, 89, 30, 31), (89, 90, 29, 30), (90, 91, 28, 29), (91, 92, 27, 28), (387, 389, 392, 388), (389, 390, 391, 392), (459, 461, 462, 477, 476, 443, 442, 444, 817, 460), (268, 381, 390, 389, 387, 380, 266, 245), (300, 302, 304, 395), (298, 300, 395, 394), (296, 298, 394, 393), (292, 296, 393, 293), (191, 193, 403, 402), (193, 194, 404, 403), (194, 405, 406, 404), (414, 178, 179, 415), (175, 177, 416, 176), (177, 417, 418, 416), (432, 429, 433, 434), (429, 435, 436, 433), (441, 439, 442, 443), (426, 424, 446, 445), (424, 422, 447, 446), (422, 420, 448, 447), (420, 419, 449, 448), (419, 413, 450, 449), (413, 451, 452, 450), (440, 458, 459, 460), (458, 456, 461, 459), (456, 454, 462, 461), (454, 453, 463, 462), (453, 412, 464, 463), (412, 465, 466, 464), (474, 817, 764, 774, 773, 772, 771, 770, 769, 768, 781, 783, 499, 485, 785, 434, 433, 436, 792, 475), (473, 437, 474, 475), (384, 385, 386, 293, 393, 394, 395, 383), (486, 487, 485, 482), (490, 486, 482, 480), (411, 490, 480, 479), (489, 410, 478, 481), (410, 409, 491, 478), (409, 408, 492, 491), (408, 195, 493, 492), (195, 196, 494, 493), (196, 197, 495, 494), (197, 198, 496, 495), (198, 199, 497, 496), (199, 200, 498, 497), (200, 201, 484, 498), (201, 488, 483, 484), (488, 489, 481, 483), (404, 801, 415, 179, 45, 176, 416, 418, 800, 799, 798, 767, 764, 444, 445, 446, 447, 448, 449, 450, 452, 477, 462, 463, 464, 466, 796, 797, 475, 792, 793, 794, 795, 479, 480, 482, 485, 499, 484, 483, 481, 478, 491, 492, 493, 494, 227, 403), (222, 519, 518, 517), (637, 703, 701, 700, 702, 635, 631), (532, 527, 533, 534), (527, 523, 535, 533), (523, 223, 224, 535), (142, 566, 565, 143), (567, 144, 564, 568), (146, 147, 561, 562), (147, 569, 560, 561), (570, 148, 150, 559), (571, 570, 559, 557), (573, 571, 557, 555), (574, 573, 555, 545), (572, 575, 556, 558), (575, 576, 554, 556), (155, 578, 547, 548), (578, 577, 546, 547), (577, 574, 545, 546), (153, 155, 548, 154), (580, 532, 534, 544), (133, 580, 544, 134), (579, 135, 552, 553), (135, 136, 551, 552), (136, 137, 550, 551), (137, 138, 549, 550), (138, 139, 141, 549), (581, 579, 553, 582), (587, 567, 568, 588), (589, 590, 591, 588, 568), (566, 586, 589, 565), (586, 584, 590, 589), (584, 581, 582, 590), (585, 587, 588, 591), (583, 585, 591, 592), (576, 583, 592, 554), (569, 572, 558, 560), (531, 156, 158, 543), (530, 531, 543, 542), (529, 530, 542, 541), (593, 529, 541, 594), (597, 593, 594, 598), (528, 595, 600, 540), (595, 596, 599, 600), (596, 601, 602, 599), (162, 597, 598, 603), (160, 162, 603, 161), (606, 163, 164, 605), (607, 606, 605, 604), (608, 607, 604, 609), (611, 608, 609, 612), (601, 625, 624, 602), (633, 631, 617, 634), (631, 635, 636, 617), (640, 638, 641, 642), (610, 643, 613, 614), (644, 611, 612, 645), (643, 647, 646, 613), (648, 644, 645, 649), (647, 651, 650, 646), (652, 648, 649, 653), (651, 655, 654, 650), (167, 652, 653, 656), (655, 658, 657, 654), (660, 168, 169, 661), (165, 167, 656, 166), (672, 673, 671, 668), (677, 672, 668, 666), (678, 677, 666, 665), (676, 679, 663, 667), (679, 680, 681, 663), (639, 689, 690, 691), (689, 687, 692, 690), (687, 685, 693, 692), (685, 683, 694, 693), (683, 682, 664, 694), (682, 695, 696, 664), (703, 637, 704, 705), (587, 585, 583, 576, 575, 572, 573, 574, 577, 578, 155, 153, 112, 113, 156, 531, 530, 529, 593, 597, 162, 163, 606, 607, 626, 625, 601, 596, 595, 528, 526, 525, 524, 522, 521, 520, 519, 222, 219, 95, 96, 223, 523, 527, 532, 580, 133, 108, 138, 137, 136, 135, 579, 581, 584, 586, 566, 567), (658, 684, 708, 657), (684, 686, 707, 708), (686, 688, 706, 707), (688, 640, 642, 706), (635, 702, 709, 636), (702, 700, 710, 709), (700, 698, 711, 710), (698, 697, 712, 711), (697, 678, 665, 712), (701, 703, 705, 714), (699, 701, 714, 713), (695, 699, 713, 696), (722, 659, 662, 723), (659, 660, 661, 662), (680, 715, 730, 681), (715, 716, 729, 730), (716, 731, 732, 729), (216, 735, 734, 733, 717), (724, 746, 748, 723, 662), (738, 633, 634, 739), (630, 632, 740, 618), (632, 737, 741, 740), (737, 217, 513, 741), (217, 218, 514, 513), (218, 220, 515, 514), (220, 221, 516, 515), (221, 222, 517, 516), (673, 738, 739, 671), (216, 717, 728, 512), (717, 718, 727, 728), (718, 719, 726, 727), (719, 720, 725, 726), (720, 721, 724, 725), (721, 745, 746, 724), (747, 722, 723, 748), (745, 211, 507, 746), (750, 747, 748, 749), (751, 750, 749, 752), (756, 751, 752, 757), (210, 753, 760, 506), (753, 754, 759, 760), (754, 755, 758, 759), (755, 761, 762, 758), (172, 756, 757, 763), (170, 172, 763, 171), (766, 173, 174, 765), (428, 766, 765, 764), (427, 428, 764, 767), (761, 775, 774, 762), (780, 430, 768, 769), (430, 431, 781, 768), (431, 782, 783, 781), (784, 432, 434, 785), (782, 202, 499, 783), (487, 784, 785, 485), (202, 204, 500, 499), (204, 205, 501, 500), (205, 206, 502, 501), (206, 207, 503, 502), (207, 208, 504, 503), (208, 778, 771, 504), (786, 209, 505, 787), (209, 210, 506, 505), (777, 790, 789, 772), (791, 786, 787, 788), (790, 791, 788, 789), (776, 777, 772, 773), (775, 776, 773, 774), (778, 779, 770, 771), (779, 780, 769, 770), (435, 472, 792, 436), (472, 470, 793, 792), (470, 468, 794, 793), (468, 467, 795, 794), (467, 411, 479, 795), (471, 473, 475, 797), (469, 471, 797, 796), (465, 469, 796, 466), (407, 414, 415, 801), (802, 407, 801, 803), (805, 804, 806, 807), (804, 808, 809, 806), (810, 802, 803, 811), (642, 641, 615, 616, 691, 690, 692, 693, 706), (405, 813, 812, 406), (813, 805, 807, 812), (808, 185, 398, 809), (184, 810, 811, 397), (183, 184, 397, 396), (180, 183, 396, 181), (185, 187, 399, 398), (187, 188, 400, 399), (188, 189, 401, 400), (189, 191, 402, 401), (417, 421, 800, 418), (421, 423, 799, 800), (423, 425, 798, 799), (425, 427, 767, 798), (211, 212, 508, 507), (212, 213, 509, 508), (213, 214, 510, 509), (214, 215, 511, 510), (215, 216, 512, 511), (731, 733, 814, 732), (733, 734, 744, 814), (734, 735, 743, 744), (735, 736, 742, 743), (736, 674, 670, 742), (674, 675, 669, 670), (675, 676, 667, 669), (629, 630, 618, 619), (628, 629, 619, 620), (520, 628, 620, 621), (519, 520, 621, 518), (627, 521, 815, 622), (521, 522, 536, 815), (522, 524, 537, 536), (524, 525, 538, 537), (525, 526, 539, 538), (526, 528, 540, 539), (626, 627, 622, 623), (625, 626, 623, 624), (451, 455, 477, 452), (455, 457, 476, 477), (457, 441, 443, 476), (231, 336, 350, 232), (336, 258, 260, 350), (1, 13, 15, 2), (302, 821, 303, 304), (821, 270, 288, 303), (334, 822, 816, 357), (822, 361, 358, 816), (439, 819, 444, 442), (819, 426, 445, 444), (437, 438, 817, 474), (438, 440, 460, 817), (144, 820, 563, 564), (820, 146, 562, 563), (604, 616, 615), (235, 313, 314, 315, 316, 234, 233, 822, 334, 332, 331, 333, 335, 337, 258, 336, 231, 182, 186, 188, 187, 185, 808, 804, 805, 813, 405, 194, 407, 802, 810, 184, 183, 180, 77, 78), (638, 823, 615, 641), (823, 610, 614, 615), (637, 818, 616, 704), (818, 639, 691, 616), (764, 817, 444), (429, 819, 438)])
me_mesh1_pcbgroup_model.polygons.foreach_set('material_index', [1, 1, 1, 0, 3, 0, 4, 4, 4, 4, 4, 4, 3, 3, 3, 4, 4, 4, 4, 4, 4, 4, 4, 4, 4, 4, 4, 4, 4, 4, 4, 4, 3, 4, 4, 4, 4, 4, 2, 2, 2, 2, 2, 2, 2, 2, 2, 2, 2, 2, 2, 2, 2, 2, 2, 2, 2, 2, 2, 2, 2, 2, 2, 0, 4, 4, 4, 4, 4, 4, 4, 4, 4, 4, 4, 4, 4, 4, 4, 4, 3, 4, 4, 4, 4, 4, 4, 4, 4, 4, 2, 2, 2, 2, 2, 2, 2, 2, 2, 3, 2, 2, 2, 2, 2, 2, 0, 0, 2, 2, 2, 3, 4, 4, 4, 4, 4, 4, 2, 2, 2, 2, 2, 2, 2, 2, 2, 2, 2, 2, 2, 2, 2, 2, 2, 0, 3, 3, 2, 2, 2, 2, 2, 2, 2, 2, 2, 3, 2, 2, 2, 2, 2, 2, 2, 2, 4, 2, 2, 2, 2, 2, 2, 2, 2, 2, 2, 4, 4, 4, 4, 4, 2, 2, 0, 3, 2, 2, 2, 2, 2, 2, 2, 2, 2, 2, 2, 2, 2, 2, 2, 2, 2, 2, 2, 2, 2, 2, 2, 2, 2, 0, 2, 0, 2, 2, 2, 2, 2, 2, 2, 2, 2, 2, 2, 2, 2, 2, 2, 0, 2, 3, 4, 4, 4, 2, 2, 2, 2, 2, 2, 2, 2, 2, 2, 2, 2, 2, 2, 4, 4, 2, 2, 2, 2, 2, 2, 2, 0, 2, 2, 2, 2, 2, 2, 2, 2, 2, 2, 2, 2, 2, 2, 2, 2, 2, 2, 2, 2, 2, 2, 2, 2, 2, 2, 2, 2, 2, 2, 2, 2, 2, 2, 2, 2, 2, 2, 2, 2, 2, 2, 2, 2, 2, 2, 2, 2, 3, 2, 2, 2, 2, 2, 2, 2, 2, 2, 2, 2, 2, 2, 2, 2, 2, 2, 3, 0, 2, 2, 2, 2, 2, 2, 2, 2, 2, 2, 2, 2, 2, 2, 2, 2, 2, 2, 2, 2, 2, 2, 2, 2, 2, 2, 2, 2, 2, 2, 2, 2, 2, 2, 2, 2, 2, 2, 2, 2, 2, 2, 2, 2, 2, 2, 2, 2, 2, 2, 2, 2, 2, 2, 2, 2, 2, 2, 2, 2, 2, 2, 2, 2, 0, 2, 2, 2, 2, 2, 2, 2, 2, 2, 2, 2, 2, 2, 2, 2, 2, 2, 2, 2, 2, 2, 2, 2, 2, 2, 2, 2, 2, 2, 2, 2, 2, 2, 2, 2, 2, 2, 2, 2, 2, 2, 4, 4, 1, 2, 2, 2, 2, 2, 2, 2, 2, 2, 2, 0, 3, 2, 2, 2, 2, 0, 3])
_uv = me_mesh1_pcbgroup_model.uv_layers.new(name='UVMap')
_uv.uv.foreach_set('vector', [0.0, 62.99, -1100.0, 62.99, -1100.0, 0.0, 0.0, 0.0, 1100.0, 62.99, 0.0, 62.99, 0.0, 0.0, 1100.0, 0.0, 0.0, 62.99, -1200.0, 62.99, -1200.0, 0.0, 0.0, 0.0, -0.4, 0.3894, -0.3933, 0.3833, -0.3909, 0.375, -0.3909, 0.04167, -0.3933, 0.03333, -0.4, 0.02723, -0.4091, 0.025, -0.3273, 0.02723, -0.3339, 0.03333, -0.3364, 0.04167, -0.3339, 0.05, -0.3273, 0.0561, -0.3182, 0.05833, -0.3091, 0.0561, -0.3024, 0.05, -0.3, 0.04167, -0.2364, 0.2772, -0.243, 0.2833, -0.2455, 0.2917, -0.243, 0.3, -0.243, 0.3667, -0.2455, 0.375, -0.243, 0.3833, -0.2364, 0.3894, -0.2364, 0.4439, -0.243, 0.45, -0.2455, 0.4583, -0.243, 0.4667, -0.2364, 0.4728, -0.2273, 0.475, -0.2182, 0.4728, -0.2115, 0.4667, -0.2091, 0.4583, -0.2115, 0.45, -0.2182, 0.4439, -0.2273, 0.4417, -0.2182, 0.3894, -0.2115, 0.3833, -0.2091, 0.375, -0.2115, 0.3667, -0.2182, 0.3606, -0.2273, 0.3583, -0.2364, 0.3606, -0.2364, 0.3061, -0.2273, 0.3083, -0.2182, 0.3061, -0.2115, 0.3, -0.2091, 0.2917, -0.15, 0.08333, -0.1421, 0.1104, -0.1205, 0.1302, -0.09091, 0.1375, -0.06136, 0.1302, -0.03973, 0.1104, -0.03182, 0.08333, -0.03973, 0.8896, -0.06136, 0.8698, -0.09091, 0.8625, -0.1205, 0.8698, -0.1421, 0.8896, -0.15, 0.9167, -0.1421, 0.9438, -0.1205, 0.9636, -0.09091, 0.9708, -0.06136, 0.9636, -0.03973, 0.9438, -0.03182, 0.9167, 0.0, 0.0, 0.0, 1.0, -1.0, 1.0, -0.345, 0.9429, -0.3241, 0.9621, -0.2955, 0.9692, -0.2668, 0.9621, -0.2459, 0.9429, -0.2382, 0.9167, -0.2459, 0.8904, -0.2668, 0.8712, -0.2955, 0.8642, -0.3241, 0.8712, -0.345, 0.8904, -0.3499, 0.6392, -0.3409, 0.6414, -0.332, 0.6392, -0.3254, 0.6332, -0.323, 0.625, -0.3254, 0.6168, -0.332, 0.6108, -0.3409, 0.6086, -0.3499, 0.6108, -0.3564, 0.6168, -0.3588, 0.625, -0.3685, 0.7083, -0.3709, 0.7001, -0.3774, 0.6941, -0.3864, 0.6919, -0.3953, 0.6941, -0.4019, 0.7001, -0.4043, 0.7083, -0.4618, 0.7165, -0.4594, 0.7083, -0.4318, 0.6414, -0.4229, 0.6392, -0.4163, 0.6332, -0.4139, 0.625, -0.4182, 0.4728, -0.4091, 0.475, -0.4, 0.4728, -0.3933, 0.4667, -0.3909, 0.4583, -0.3933, 0.45, -0.4, 0.4439, -0.4091, 0.4417, -0.4182, 0.4439, -0.4248, 0.45, -0.4273, 0.4583, -0.4248, 0.3833, -0.4182, 0.3894, -0.4091, 0.3917, 0.3182, 0.025, 0.3091, 0.02723, 0.15, 0.08333, 0.1421, 0.05625, 0.1205, 0.03642, -0.09091, 0.02917, -0.1205, 0.03642, -0.1421, 0.05625, -0.15, 0.08333, -0.2091, 0.2917, -0.2115, 0.2833, -0.2182, 0.2772, -0.2273, 0.275, -0.2364, 0.2772, -0.3, 0.04167, -0.3024, 0.03333, -0.3091, 0.02723, -0.3182, 0.025, -0.3273, 0.02723, -0.4091, 0.025, -0.4182, 0.02723, -0.4248, 0.03333, -0.4273, 0.04167, -0.4248, 0.05, -0.4182, 0.0561, -0.4091, 0.05833, -0.4, 0.0561, -0.3933, 0.05, -0.3909, 0.04167, -0.3909, 0.2917, -0.3933, 0.2833, -0.4, 0.2772, -0.4091, 0.275, -0.4182, 0.2772, -0.4248, 0.2833, -0.4273, 0.2917, -0.4248, 0.3, -0.4182, 0.3061, -0.4091, 0.3083, -0.4182, 0.3606, -0.4248, 0.3667, -0.4273, 0.375, -0.4248, 0.3833, -0.4273, 0.4583, -0.4248, 0.4667, -0.4182, 0.4728, -0.4139, 0.625, -0.4163, 0.6168, -0.4229, 0.6108, -0.4318, 0.6086, -0.4408, 0.6108, -0.4473, 0.6168, -0.4497, 0.625, -0.4473, 0.6332, -0.4408, 0.6392, -0.4318, 0.6414, -0.4594, 0.7083, -0.4618, 0.7001, -0.4683, 0.6941, -0.4773, 0.6919, -0.4862, 0.6941, -0.4818, 0.04167, -0.4843, 0.03333, -0.4909, 0.02723, -0.5, 0.025, -0.5091, 0.02723, -0.5157, 0.03333, -0.5182, 0.04167, -0.5157, 0.05, -0.5091, 0.0561, -0.5, 0.05833, -0.4909, 0.0561, -0.4928, 0.7001, -0.4952, 0.7083, -0.4928, 0.7165, -0.4862, 0.7225, -0.4773, 0.7247, -0.4683, 0.7225, -0.4618, 0.7165, -0.4043, 0.7083, -0.4019, 0.7165, -0.6759, 0.9621, -0.655, 0.9429, -0.6473, 0.9167, -0.6291, 0.6332, -0.6226, 0.6392, -0.6136, 0.6414, -0.6047, 0.6392, -0.5981, 0.6332, -0.5957, 0.625, -0.5861, 0.7083, -0.5837, 0.7165, -0.5771, 0.7225, -0.5682, 0.7247, -0.5592, 0.7225, -0.5527, 0.7165, -0.5503, 0.7083, -0.5406, 0.625, -0.5382, 0.6332, -0.5317, 0.6392, -0.5227, 0.6414, -0.5138, 0.6392, -0.5072, 0.6332, -0.5048, 0.625, -0.5072, 0.6168, -0.5138, 0.6108, -0.5227, 0.6086, -0.5317, 0.6108, -0.5727, 0.04167, -0.5752, 0.03333, -0.5818, 0.02723, -0.5909, 0.025, -1.0, 0.0, 0.0, 0.0, -0.03182, 0.9167, -0.03973, 0.8896, -0.03182, 0.08333, -0.03973, 0.05625, -0.06136, 0.03642, 723.9, 62.99, 690.3, 62.99, 690.3, 0.0, 723.9, 0.0, 139.3, 62.99, 105.7, 62.99, 105.7, 0.0, 139.3, 0.0, 87.53, 62.99, 53.89, 62.99, 53.89, 0.0, 87.53, 0.0, 16.82, 62.99, -16.82, 62.99, -16.82, 0.0, 16.82, 0.0, -53.89, 62.99, -87.53, 62.99, -87.53, 0.0, -53.89, 0.0, -105.7, 62.99, -139.3, 62.99, -139.3, 0.0, -105.7, 0.0, 0.9603, 0.05625, 0.9386, 0.03642, 0.9091, 0.02917, 0.8795, 0.03642, 0.7, 0.04167, 0.6976, 0.03333, 0.6909, 0.02723, 0.6818, 0.025, 0.6727, 0.02723, 0.6661, 0.03333, 0.6636, 0.04167, 0.6412, 0.7083, 0.6436, 0.7165, 0.6501, 0.7225, 0.6591, 0.7247, 0.668, 0.7225, 0.6759, 0.8712, 0.655, 0.8904, 0.6473, 0.9167, 0.6136, 0.6414, 0.6226, 0.6392, 0.6291, 0.6332, 0.6315, 0.625, 0.6291, 0.6168, 0.6226, 0.6108, 0.6136, 0.6086, 0.6047, 0.6108, 0.5981, 0.6168, 0.5957, 0.625, 0.5909, 0.475, 0.6, 0.4728, 0.6067, 0.4667, 0.6091, 0.4583, 0.6067, 0.45, 0.6, 0.4439, 0.5909, 0.4417, 0.5818, 0.4439, 0.5818, 0.3894, 0.5909, 0.3917, 0.6, 0.3894, 0.6067, 0.3833, 0.6091, 0.375, 0.6067, 0.3667, 0.6, 0.3606, 0.5909, 0.3583, 0.5818, 0.3606, 0.5752, 0.3667, 0.5727, 0.375, 0.5727, 0.2917, 0.5752, 0.3, 0.5818, 0.3061, 0.5909, 0.3083, 0.6, 0.3061, 0.6067, 0.3, 0.6091, 0.2917, 0.6091, 0.04167, 0.6067, 0.03333, 0.6, 0.02723, 0.5909, 0.025, 0.5157, 0.03333, 0.5091, 0.02723, 0.5, 0.025, 0.4909, 0.02723, 0.4843, 0.03333, 0.4818, 0.04167, 0.4843, 0.05, 0.4909, 0.0561, 0.5, 0.05833, 0.4952, 0.7083, 0.4928, 0.7001, 0.4862, 0.6941, 0.4773, 0.6919, 0.4683, 0.6941, 0.4618, 0.7001, 0.4594, 0.7083, 0.4408, 0.6392, 0.4473, 0.6332, 0.4497, 0.625, 0.4473, 0.6168, 0.4408, 0.6108, 0.4318, 0.6086, 0.4229, 0.6108, 0.4163, 0.6168, 0.4139, 0.625, 0.4163, 0.6332, 0.4229, 0.6392, 0.4618, 0.7165, 0.655, 0.9429, 0.6759, 0.9621, 0.3774, 0.7225, 0.3864, 0.7247, 0.3953, 0.7225, 0.4019, 0.7165, 0.4043, 0.7083, 0.4019, 0.7001, 0.4091, 0.475, 0.4182, 0.4728, 0.4248, 0.4667, 0.4273, 0.4583, 0.4248, 0.45, 0.4182, 0.4439, 0.4091, 0.4417, 0.4091, 0.3917, 0.4182, 0.3894, 0.4248, 0.3833, 0.4273, 0.375, 0.4248, 0.3667, 0.4182, 0.3606, 0.4091, 0.3583, 0.4, 0.3606, 0.3933, 0.3667, 0.3909, 0.375, 0.3933, 0.3833, 0.3909, 0.4583, 0.3933, 0.4667, 0.3953, 0.6941, 0.3864, 0.6919, 0.3774, 0.6941, 0.3709, 0.7001, 0.3685, 0.7083, 0.3564, 0.6332, 0.3588, 0.625, 0.3564, 0.6168, 0.3909, 0.04167, 0.3933, 0.05, 0.4, 0.0561, 0.4091, 0.05833, 0.4, 0.2772, 0.3933, 0.2833, 0.3909, 0.2917, 0.3933, 0.3, 0.4, 0.3061, 0.4091, 0.3083, 0.4182, 0.3061, 0.4248, 0.3, 0.4273, 0.2917, 0.4248, 0.2833, 0.4273, 0.04167, 0.4248, 0.03333, 0.4182, 0.02723, 0.4091, 0.025, 0.4, 0.02723, 0.3364, 0.04167, 0.3339, 0.03333, 0.3273, 0.02723, 1.0, 0.0, 1.0, 1.0, 0.8795, 0.9636, 0.9091, 0.9708, 0.9386, 0.9636, 0.9603, 0.9438, 0.9682, 0.9167, 0.9603, 0.8896, 0.9636, 0.7644, 0.9703, 0.7583, 0.9727, 0.75, 0.9703, 0.7417, 0.9636, 0.7356, 0.9545, 0.7333, 0.9455, 0.7356, 0.9388, 0.7417, 0.9455, 0.6811, 0.9545, 0.6833, 0.9636, 0.6811, 0.9703, 0.675, 0.9727, 0.6667, 0.9703, 0.6583, 0.9636, 0.6522, 0.9636, 0.5978, 0.9703, 0.5917, 0.9727, 0.5833, 0.9703, 0.575, 0.9636, 0.5689, 0.9545, 0.5667, 0.9455, 0.5689, 0.9388, 0.575, 0.9364, 0.5833, 0.9388, 0.5917, 0.9455, 0.5978, 0.9455, 0.6522, 0.9388, 0.6583, 0.9364, 0.6667, 0.9364, 0.75, 0.9091, 0.8625, 0.8795, 0.8698, 0.8579, 0.8896, 0.85, 0.9167, 0.8579, 0.9438, 0.7618, 0.9167, 0.757, 0.4667, 0.7636, 0.4728, 0.7727, 0.475, 0.7818, 0.4728, 0.7885, 0.4667, 0.7909, 0.4583, 0.7885, 0.45, 0.7818, 0.4439, 0.7727, 0.4417, 0.7636, 0.4439, 0.7636, 0.3894, 0.7727, 0.3917, 0.7818, 0.3894, 0.7885, 0.3833, 0.7909, 0.375, 0.7885, 0.3667, 0.7818, 0.3606, 0.7727, 0.3583, 0.7636, 0.3606, 0.757, 0.3667, 0.7545, 0.375, 0.7545, 0.2917, 0.757, 0.3, 0.7636, 0.3061, 0.7727, 0.3083, 0.7818, 0.3061, 0.7885, 0.3, 0.7909, 0.2917, 0.7885, 0.2833, 0.8579, 0.05625, 0.85, 0.08333, 0.8579, 0.1104, 0.8795, 0.1302, 0.9091, 0.1375, 0.9386, 0.1302, 0.9603, 0.1104, 0.9682, 0.08333, 0.5771, 0.6941, 0.5682, 0.6919, 0.5592, 0.6941, 0.5527, 0.7001, 0.5503, 0.7083, 0.5527, 0.7165, 0.5138, 0.6392, 0.5227, 0.6414, 0.5317, 0.6392, 0.5382, 0.6332, 0.5406, 0.625, 0.5382, 0.6168, 0.5317, 0.6108, 0.5227, 0.6086, 0.5138, 0.6108, 0.5091, 0.0561, 0.5157, 0.05, 0.5182, 0.04167, 0.5157, 0.03333, 0.5909, 0.025, 0.5818, 0.02723, 0.5752, 0.03333, 0.5727, 0.04167, 0.5752, 0.05, 0.5818, 0.0561, 0.5909, 0.05833, 0.6, 0.0561, 0.6067, 0.05, 0.6091, 0.04167, 0.6091, 0.2917, 0.6067, 0.2833, 0.6, 0.2772, 0.5909, 0.275, 0.5818, 0.2772, 0.5752, 0.2833, 0.5727, 0.2917, 0.5727, 0.4583, 0.5752, 0.4667, 0.5818, 0.4728, 0.5909, 0.475, 0.5861, 0.7083, 0.5837, 0.7001, 0.7045, 0.9692, 0.7332, 0.9621, 0.7541, 0.9429, 0.7618, 0.9167, 0.8579, 0.9438, 0.8795, 0.9636, 1.0, 1.0, 0.1205, 0.9636, 0.1421, 0.9438, 0.15, 0.9167, 0.1421, 0.8896, 0.1205, 0.8698, 0.09091, 0.8625, 0.06136, 0.8698, 0.03973, 0.8896, 0.03182, 0.9167, 0.03973, 0.9438, 0.06136, 0.9636, 0.09091, 0.9708, 0.0, 1.0, 0.0, 0.0, 1.0, 0.0, 0.3273, 0.02723, 0.3182, 0.025, 0.1205, 0.03642, 0.09091, 0.02917, 0.06136, 0.03642, 0.03973, 0.05625, 0.03182, 0.08333, 0.03973, 0.1104, 0.06136, 0.1302, 0.09091, 0.1375, 0.1205, 0.1302, 0.1421, 0.1104, 0.15, 0.08333, 0.3091, 0.02723, 0.3024, 0.03333, 0.2115, 0.2833, 0.2091, 0.2917, 0.2115, 0.3, 0.2182, 0.3061, 0.2273, 0.3083, 0.2364, 0.3061, 0.243, 0.3, 0.2364, 0.3606, 0.2273, 0.3583, 0.2182, 0.3606, 0.2115, 0.3667, 0.2091, 0.375, 0.2115, 0.3833, 0.2182, 0.3894, 0.2182, 0.4439, 0.2115, 0.45, 0.2091, 0.4583, 0.2115, 0.4667, 0.2182, 0.4728, 0.2382, 0.9167, 0.2459, 0.9429, 0.2668, 0.9621, 0.2955, 0.9692, 0.3241, 0.9621, 0.345, 0.9429, -171.3, 62.99, -204.9, 62.99, -204.9, 0.0, -171.3, 0.0, 398.1, 62.99, 364.5, 62.99, 364.5, 0.0, 398.1, 0.0, 865.4, 62.99, 831.7, 62.99, 831.7, 0.0, 865.4, 0.0, 1105.0, 62.99, 1072.0, 62.99, 1072.0, 0.0, 1105.0, 0.0, 1053.0, 62.99, 1020.0, 62.99, 1020.0, 0.0, 1053.0, 0.0, -690.3, 62.99, -723.9, 62.99, -723.9, 0.0, -690.3, 0.0, -1020.0, 62.99, -1053.0, 62.99, -1053.0, 0.0, -1020.0, 0.0, 614.9, 62.99, 582.3, 62.99, 582.3, 0.0, 614.9, 0.0, 1024.0, 62.99, 991.3, 62.99, 991.3, 0.0, 1024.0, 0.0, -124.6, 62.99, -158.2, 62.99, -158.2, 0.0, -124.6, 0.0, -105.7, 62.99, -139.3, 62.99, -139.3, 0.0, -105.7, 0.0, -53.89, 62.99, -87.53, 62.99, -87.53, 0.0, -53.89, 0.0, 158.2, 62.99, 124.6, 62.99, 124.6, 0.0, 158.2, 0.0, 204.9, 62.99, 171.3, 62.99, 171.3, 0.0, 204.9, 0.0, -364.5, 62.99, -398.1, 62.99, -398.1, 0.0, -364.5, 0.0, -831.7, 62.99, -865.4, 62.99, -865.4, 0.0, -831.7, 0.0, -1072.0, 62.99, -1105.0, 62.99, -1105.0, 0.0, -1072.0, 0.0, 0.09091, 0.9708, 0.1205, 0.9636, 1.0, 1.0, 0.0, 1.0, 139.3, 62.99, 105.7, 62.99, 105.7, 0.0, 139.3, 0.0, 87.53, 62.99, 53.89, 62.99, 53.89, 0.0, 87.53, 0.0, 16.82, 62.99, -16.82, 62.99, -16.82, 0.0, 16.82, 0.0, 1163.0, 62.99, 1130.0, 62.99, 1130.0, 0.0, 1163.0, 0.0, 994.7, 62.99, 962.1, 62.99, 962.1, 0.0, 994.7, 0.0, 601.1, 62.99, 590.8, 62.99, 590.8, 0.0, 601.1, 0.0, 471.7, 62.99, 461.4, 62.99, 461.4, 0.0, 471.7, 0.0, 429.4, 62.99, 419.1, 62.99, 419.1, 0.0, 429.4, 0.0, 408.0, 62.99, 397.6, 62.99, 397.6, 0.0, 408.0, 0.0, 278.5, 62.99, 268.2, 62.99, 268.2, 0.0, 278.5, 0.0, 75.89, 62.99, 65.53, 62.99, 65.53, 0.0, 75.89, 0.0, -37.11, 62.99, -47.47, 62.99, -47.47, 0.0, -37.11, 0.0, -207.0, 62.99, -217.3, 62.99, -217.3, 0.0, -207.0, 0.0, -320.0, 62.99, -330.3, 62.99, -330.3, 0.0, -320.0, 0.0, -345.8, 62.99, -356.2, 62.99, -356.2, 0.0, -345.8, 0.0, -277.7, 62.99, -288.0, 62.99, -288.0, 0.0, -277.7, 0.0, -416.5, 62.99, -426.9, 62.99, -426.9, 0.0, -416.5, 0.0, -442.4, 62.99, -452.8, 62.99, -452.8, 0.0, -442.4, 0.0, -348.4, 62.99, -358.7, 62.99, -358.7, 0.0, -348.4, 0.0, -513.1, 62.99, -523.5, 62.99, -523.5, 0.0, -513.1, 0.0, -539.0, 62.99, -549.4, 62.99, -549.4, 0.0, -539.0, 0.0, -419.1, 62.99, -429.4, 62.99, -429.4, 0.0, -419.1, 0.0, -609.7, 62.99, -620.1, 62.99, -620.1, 0.0, -609.7, 0.0, -635.6, 62.99, -646.0, 62.99, -646.0, 0.0, -635.6, 0.0, -489.8, 62.99, -500.2, 62.99, -500.2, 0.0, -489.8, 0.0, -706.3, 62.99, -716.7, 62.99, -716.7, 0.0, -706.3, 0.0, -732.2, 62.99, -742.6, 62.99, -742.6, 0.0, -732.2, 0.0, -560.5, 62.99, -570.9, 62.99, -570.9, 0.0, -560.5, 0.0, -237.2, 62.99, -247.6, 62.99, -247.6, 0.0, -237.2, 0.0, 151.0, 62.99, 140.6, 62.99, 140.6, 0.0, 151.0, 0.0, -0.3685, 0.7083, -0.3588, 0.625, -0.3564, 0.6332, -0.3499, 0.6392, -0.345, 0.8904, -0.3527, 0.9167, -0.345, 0.9429, -1.0, 1.0, -0.9703, 0.7583, -0.9636, 0.7644, -0.9682, 0.9167, -0.9603, 0.9438, -0.9386, 0.9636, -0.9091, 0.9708, -0.8795, 0.9636, -0.8579, 0.9438, -0.85, 0.9167, -0.7909, 0.4583, -0.7885, 0.4667, -0.7818, 0.4728, -0.7727, 0.475, -0.7636, 0.4728, -0.757, 0.4667, -0.7545, 0.4583, -0.757, 0.45, -0.7636, 0.4439, -0.7727, 0.4417, -0.7818, 0.4439, -0.7727, 0.3917, -0.7636, 0.3894, -0.757, 0.3833, -0.7545, 0.375, -0.757, 0.3667, -0.7636, 0.3606, -0.7727, 0.3583, -0.7818, 0.3606, -0.7818, 0.3061, -0.7727, 0.3083, -0.7636, 0.3061, -0.757, 0.3, -0.7545, 0.2917, -0.757, 0.2833, -0.7636, 0.2772, -0.7727, 0.275, -0.7818, 0.2772, -0.8579, 0.05625, -0.8795, 0.03642, -1.0, 0.0, -0.5909, 0.025, -0.6, 0.02723, -0.6067, 0.03333, -0.6818, 0.025, -0.6909, 0.02723, -0.6976, 0.03333, -0.7, 0.04167, -0.6976, 0.05, -0.6909, 0.0561, -0.6818, 0.05833, -0.6727, 0.0561, -0.6661, 0.05, -0.6636, 0.04167, -0.6412, 0.7083, -0.6436, 0.7001, -0.6501, 0.6941, -0.6591, 0.6919, -0.668, 0.6941, -0.6746, 0.7001, -0.677, 0.7083, -0.6746, 0.7165, -0.668, 0.7225, -0.6591, 0.7247, -0.6501, 0.7225, -0.6436, 0.7165, -0.6473, 0.9167, -0.655, 0.8904, -0.6759, 0.8712, -0.7045, 0.8642, -0.7332, 0.8712, -0.7541, 0.8904, -0.7618, 0.9167, -0.7541, 0.9429, -0.7332, 0.9621, -0.7045, 0.9692, -0.6759, 0.9621, -0.4019, 0.7165, -0.3953, 0.7225, -0.3864, 0.7247, -0.3774, 0.7225, -0.3709, 0.7165, -962.1, 62.99, -994.7, 62.99, -994.7, 0.0, -962.1, 0.0, -531.7, 62.99, -564.3, 62.99, -564.3, 0.0, -531.7, 0.0, 45.53, 62.99, 12.92, 62.99, 12.92, 0.0, 45.53, 0.0, 1050.0, 62.99, 1017.0, 62.99, 1017.0, 0.0, 1050.0, 0.0, 1342.0, 62.99, 1310.0, 62.99, 1310.0, 0.0, 1342.0, 0.0, 1279.0, 62.99, 1247.0, 62.99, 1247.0, 0.0, 1279.0, 0.0, 878.2, 62.99, 845.6, 62.99, 845.6, 0.0, 878.2, 0.0, 246.1, 62.99, 213.5, 62.99, 213.5, 0.0, 246.1, 0.0, -447.6, 62.99, -480.2, 62.99, -480.2, 0.0, -447.6, 0.0, -1017.0, 62.99, -1050.0, 62.99, -1050.0, 0.0, -1017.0, 0.0, -619.6, 62.99, -653.2, 62.99, -653.2, 0.0, -619.6, 0.0, -923.2, 62.99, -956.9, 62.99, -956.9, 0.0, -923.2, 0.0, -975.0, 62.99, -1009.0, 62.99, -1009.0, 0.0, -975.0, 0.0, -761.0, 62.99, -794.6, 62.99, -794.6, 0.0, -761.0, 0.0, -338.6, 62.99, -372.2, 62.99, -372.2, 0.0, -338.6, 0.0, 179.1, 62.99, 145.4, 62.99, 145.4, 0.0, 179.1, 0.0, 0.4952, 0.7083, 0.5, 0.05833, 0.5091, 0.0561, 0.5138, 0.6108, 0.5072, 0.6168, 0.5048, 0.625, 0.5072, 0.6332, 0.5138, 0.6392, 0.5527, 0.7165, 0.5592, 0.7225, 0.5682, 0.7247, 0.5771, 0.7225, 0.5837, 0.7165, 0.5861, 0.7083, 0.5909, 0.475, 0.5957, 0.625, 0.5981, 0.6332, 0.6047, 0.6392, 0.6136, 0.6414, 0.6473, 0.9167, 0.655, 0.9429, 0.4618, 0.7165, 0.4683, 0.7225, 0.4773, 0.7247, 0.4862, 0.7225, 0.4928, 0.7165, -845.6, 62.99, -878.2, 62.99, -878.2, 0.0, -845.6, 0.0, -213.5, 62.99, -246.1, 62.99, -246.1, 0.0, -213.5, 0.0, 480.2, 62.99, 447.6, 62.99, 447.6, 0.0, 480.2, 0.0, 1502.0, 62.99, 1468.0, 62.99, 1468.0, 0.0, 1502.0, 0.0, 1338.0, 62.99, 1305.0, 62.99, 1305.0, 0.0, 1338.0, 0.0, 820.5, 62.99, 786.9, 62.99, 786.9, 0.0, 820.5, 0.0, 87.53, 62.99, 53.89, 62.99, 53.89, 0.0, 87.53, 0.0, -664.4, 62.99, -698.0, 62.99, -698.0, 0.0, -664.4, 0.0, -1234.0, 62.99, -1267.0, 62.99, -1267.0, 0.0, -1234.0, 0.0, 1243.0, 62.99, 1232.0, 62.99, 1232.0, 0.0, 1243.0, 0.0, 953.1, 62.99, 942.7, 62.99, 942.7, 0.0, 953.1, 0.0, 409.6, 62.99, 399.2, 62.99, 399.2, 0.0, 409.6, 0.0, -242.3, 62.99, -252.7, 62.99, -252.7, 0.0, -242.3, 0.0, -827.9, 62.99, -838.2, 62.99, -838.2, 0.0, -827.9, 0.0, -1190.0, 62.99, -1201.0, 62.99, -1201.0, 0.0, -1190.0, 0.0, -1232.0, 62.99, -1243.0, 62.99, -1243.0, 0.0, -1232.0, 0.0, -942.7, 62.99, -953.1, 62.99, -953.1, 0.0, -942.7, 0.0, -399.2, 62.99, -409.6, 62.99, -409.6, 0.0, -399.2, 0.0, 0.9545, 0.6, 0.9636, 0.5978, 0.9636, 0.6522, 0.9545, 0.65, 0.9455, 0.6522, 0.9455, 0.5978, -171.6, 62.99, -182.0, 62.99, -182.0, 0.0, -171.6, 0.0, -802.0, 62.99, -812.3, 62.99, -812.3, 0.0, -802.0, 0.0, -1216.0, 62.99, -1226.0, 62.99, -1226.0, 0.0, -1216.0, 0.0, -1303.0, 62.99, -1313.0, 62.99, -1313.0, 0.0, -1303.0, 0.0, -1039.0, 62.99, -1050.0, 62.99, -1050.0, 0.0, -1039.0, 0.0, -495.8, 62.99, -506.2, 62.99, -506.2, 0.0, -495.8, 0.0, -0.2364, 0.3061, -0.2364, 0.3606, -0.243, 0.3667, -0.243, 0.3, -0.9703, 0.5917, -0.9636, 0.5978, -0.9545, 0.6, -0.9455, 0.5978, -0.9545, 0.65, -0.9636, 0.6522, -0.9703, 0.6583, -0.9727, 0.6667, -0.9727, 0.5833, 252.7, 62.99, 242.3, 62.99, 242.3, 0.0, 252.7, 0.0, 838.2, 62.99, 827.9, 62.99, 827.9, 0.0, 838.2, 0.0, 1201.0, 62.99, 1190.0, 62.99, 1190.0, 0.0, 1201.0, 0.0, 0.5752, 0.3833, 0.5818, 0.3894, 0.5818, 0.4439, 0.5752, 0.45, 0.5727, 0.4583, 0.5727, 0.375, 653.2, 62.99, 619.6, 62.99, 619.6, 0.0, 653.2, 0.0, 956.9, 62.99, 923.2, 62.99, 923.2, 0.0, 956.9, 0.0, 1009.0, 62.99, 975.0, 62.99, 975.0, 0.0, 1009.0, 0.0, 794.6, 62.99, 761.0, 62.99, 761.0, 0.0, 794.6, 0.0, 372.2, 62.99, 338.6, 62.99, 338.6, 0.0, 372.2, 0.0, -145.4, 62.99, -179.1, 62.99, -179.1, 0.0, -145.4, 0.0, -348.4, 62.99, -358.7, 62.99, -358.7, 0.0, -348.4, 0.0, -725.3, 62.99, -735.6, 62.99, -735.6, 0.0, -725.3, 0.0, -906.4, 62.99, -916.8, 62.99, -916.8, 0.0, -906.4, 0.0, -843.4, 62.99, -853.7, 62.99, -853.7, 0.0, -843.4, 0.0, -552.9, 62.99, -563.2, 62.99, -563.2, 0.0, -552.9, 0.0, 756.4, 62.99, 746.1, 62.99, 746.1, 0.0, 756.4, 0.0, 316.4, 62.99, 306.1, 62.99, 306.1, 0.0, 316.4, 0.0, -207.0, 62.99, -217.3, 62.99, -217.3, 0.0, -207.0, 0.0, -673.5, 62.99, -683.9, 62.99, -683.9, 0.0, -673.5, 0.0, -958.2, 62.99, -968.6, 62.99, -968.6, 0.0, -958.2, 0.0, -984.8, 62.99, -995.1, 62.99, -995.1, 0.0, -984.8, 0.0, -746.1, 62.99, -756.4, 62.99, -756.4, 0.0, -746.1, 0.0, -306.1, 62.99, -316.4, 62.99, -316.4, 0.0, -306.1, 0.0, 217.3, 62.99, 207.0, 62.99, 207.0, 0.0, 217.3, 0.0, 683.9, 62.99, 673.5, 62.99, 673.5, 0.0, 683.9, 0.0, 968.6, 62.99, 958.2, 62.99, 958.2, 0.0, 968.6, 0.0, 995.1, 62.99, 984.8, 62.99, 984.8, 0.0, 995.1, 0.0, -0.85, 0.08333, -0.8579, 0.05625, -0.7818, 0.2772, -0.7885, 0.2833, -0.7909, 0.2917, -0.7885, 0.3, -0.7818, 0.3061, -0.7818, 0.3606, -0.7885, 0.3667, -0.7909, 0.375, -0.7885, 0.3833, -0.7818, 0.3894, -0.7727, 0.3917, -0.7818, 0.4439, -0.7885, 0.45, -0.7909, 0.4583, -0.85, 0.9167, -0.8579, 0.8896, -0.8795, 0.8698, -0.9091, 0.8625, -0.9386, 0.8698, -0.9603, 0.8896, -0.9682, 0.9167, -0.9636, 0.7644, -0.9545, 0.7667, -0.9455, 0.7644, -0.9388, 0.7583, -0.9364, 0.75, -0.9388, 0.7417, -0.9455, 0.7356, -0.9455, 0.6811, -0.9388, 0.675, -0.9364, 0.6667, -0.9388, 0.6583, -0.9455, 0.6522, -0.9545, 0.65, -0.9455, 0.5978, -0.9388, 0.5917, -0.9364, 0.5833, -0.9388, 0.575, -0.9455, 0.5689, -0.9545, 0.5667, -0.9636, 0.5689, -0.9703, 0.575, -0.9727, 0.5833, -0.9727, 0.6667, -0.9703, 0.675, -0.9703, 0.7417, -0.9727, 0.75, -0.9703, 0.7583, -1.0, 1.0, -1.0, 0.0, -0.8795, 0.03642, -0.9091, 0.02917, -0.9386, 0.03642, -0.9603, 0.05625, -0.9682, 0.08333, -0.9603, 0.1104, -0.9386, 0.1302, -0.9091, 0.1375, -0.8795, 0.1302, -0.8579, 0.1104, 0.4182, 0.0561, 0.4248, 0.05, 0.4273, 0.04167, 0.4248, 0.2833, 0.4182, 0.2772, 0.4091, 0.275, 0.4, 0.2772, 0.4091, 0.05833, 0.4, 0.4728, 0.4091, 0.475, 0.4019, 0.7001, 0.3953, 0.6941, 0.3933, 0.4667, -277.7, 62.99, -288.0, 62.99, -288.0, 0.0, -277.7, 0.0, 563.2, 62.99, 552.9, 62.99, 552.9, 0.0, 563.2, 0.0, 123.3, 62.99, 112.9, 62.99, 112.9, 0.0, 123.3, 0.0, 853.7, 62.99, 843.4, 62.99, 843.4, 0.0, 853.7, 0.0, -699.4, 62.99, -709.7, 62.99, -709.7, 0.0, -699.4, 0.0, 916.8, 62.99, 906.4, 62.99, 906.4, 0.0, 916.8, 0.0, -932.3, 62.99, -942.7, 62.99, -942.7, 0.0, -932.3, 0.0, 735.6, 62.99, 725.3, 62.99, 725.3, 0.0, 735.6, 0.0, -914.1, 62.99, -924.4, 62.99, -924.4, 0.0, -914.1, 0.0, 0.9364, 0.75, 0.9364, 0.6667, 0.9388, 0.675, 0.9455, 0.6811, 0.9388, 0.7417, 358.7, 62.99, 348.4, 62.99, 348.4, 0.0, 358.7, 0.0, -649.5, 62.99, -659.8, 62.99, -659.8, 0.0, -649.5, 0.0, -112.9, 62.99, -123.3, 62.99, -123.3, 0.0, -112.9, 0.0, -209.5, 62.99, -219.8, 62.99, -219.8, 0.0, -209.5, 0.0, 288.0, 62.99, 277.7, 62.99, 277.7, 0.0, 288.0, 0.0, 709.7, 62.99, 699.4, 62.99, 699.4, 0.0, 709.7, 0.0, 942.7, 62.99, 932.3, 62.99, 932.3, 0.0, 942.7, 0.0, 924.4, 62.99, 914.1, 62.99, 914.1, 0.0, 924.4, 0.0, -1468.0, 62.99, -1502.0, 62.99, -1502.0, 0.0, -1468.0, 0.0, 1146.0, 62.99, 1136.0, 62.99, 1136.0, 0.0, 1146.0, 0.0, 602.8, 62.99, 592.4, 62.99, 592.4, 0.0, 602.8, 0.0, -100.9, 62.99, -111.2, 62.99, -111.2, 0.0, -100.9, 0.0, -776.1, 62.99, -786.5, 62.99, -786.5, 0.0, -776.1, 0.0, -1242.0, 62.99, -1252.0, 62.99, -1252.0, 0.0, -1242.0, 0.0, -1374.0, 62.99, -1384.0, 62.99, -1384.0, 0.0, -1374.0, 0.0, -1136.0, 62.99, -1146.0, 62.99, -1146.0, 0.0, -1136.0, 0.0, -592.4, 62.99, -602.8, 62.99, -602.8, 0.0, -592.4, 0.0, 111.2, 62.99, 100.9, 62.99, 100.9, 0.0, 111.2, 0.0, 1384.0, 62.99, 1374.0, 62.99, 1374.0, 0.0, 1384.0, 0.0, -1305.0, 62.99, -1338.0, 62.99, -1338.0, 0.0, -1305.0, 0.0, -786.9, 62.99, -820.5, 62.99, -820.5, 0.0, -786.9, 0.0, -53.89, 62.99, -87.53, 62.99, -87.53, 0.0, -53.89, 0.0, 698.0, 62.99, 664.4, 62.99, 664.4, 0.0, 698.0, 0.0, 1267.0, 62.99, 1234.0, 62.99, 1234.0, 0.0, 1267.0, 0.0, 786.5, 62.99, 776.1, 62.99, 776.1, 0.0, 786.5, 0.0, 1252.0, 62.99, 1242.0, 62.99, 1242.0, 0.0, 1252.0, 0.0, -0.5818, 0.3606, -0.5909, 0.3583, -0.6, 0.3606, -0.6, 0.3061, -0.5909, 0.3083, -0.5818, 0.3061, -0.5752, 0.3, -0.5727, 0.2917, -0.5727, 0.375, -0.5752, 0.3667, 0.9364, 0.75, 0.9388, 0.7583, 0.9455, 0.7644, 0.9545, 0.7667, 0.9636, 0.7644, 0.9603, 0.8896, 0.9386, 0.8698, 0.9091, 0.8625, 1313.0, 62.99, 1303.0, 62.99, 1303.0, 0.0, 1313.0, 0.0, 1226.0, 62.99, 1216.0, 62.99, 1216.0, 0.0, 1226.0, 0.0, 812.3, 62.99, 802.0, 62.99, 802.0, 0.0, 812.3, 0.0, 182.0, 62.99, 171.6, 62.99, 171.6, 0.0, 182.0, 0.0, 1119.0, 62.99, 1109.0, 62.99, 1109.0, 0.0, 1119.0, 0.0, 1014.0, 62.99, 1004.0, 62.99, 1004.0, 0.0, 1014.0, 0.0, 638.5, 62.99, 628.3, 62.99, 628.3, 0.0, 638.5, 0.0, -489.8, 62.99, -500.2, 62.99, -500.2, 0.0, -489.8, 0.0, -211.4, 62.99, -221.7, 62.99, -221.7, 0.0, -211.4, 0.0, 125.1, 62.99, 114.8, 62.99, 114.8, 0.0, 125.1, 0.0, 704.7, 62.99, 694.3, 62.99, 694.3, 0.0, 704.7, 0.0, 368.2, 62.99, 357.9, 62.99, 357.9, 0.0, 368.2, 0.0, 712.3, 62.99, 701.9, 62.99, 701.9, 0.0, 712.3, 0.0, -207.0, 62.99, -217.3, 62.99, -217.3, 0.0, -207.0, 0.0, -532.1, 62.99, -542.4, 62.99, -542.4, 0.0, -532.1, 0.0, -713.3, 62.99, -723.6, 62.99, -723.6, 0.0, -713.3, 0.0, -701.9, 62.99, -712.3, 62.99, -712.3, 0.0, -701.9, 0.0, -501.1, 62.99, -511.5, 62.99, -511.5, 0.0, -501.1, 0.0, -164.7, 62.99, -175.0, 62.99, -175.0, 0.0, -164.7, 0.0, -136.2, 62.99, -146.6, 62.99, -146.6, 0.0, -136.2, 0.0, -506.2, 62.99, -516.6, 62.99, -516.6, 0.0, -506.2, 0.0, -739.1, 62.99, -749.5, 62.99, -749.5, 0.0, -739.1, 0.0, -772.6, 62.99, -783.0, 62.99, -783.0, 0.0, -772.6, 0.0, -597.7, 62.99, -608.1, 62.99, -608.1, 0.0, -597.7, 0.0, -261.3, 62.99, -271.6, 62.99, -271.6, 0.0, -261.3, 0.0, -0.5752, 0.3833, -0.5727, 0.375, -0.5727, 0.04167, -0.5317, 0.6108, -0.5382, 0.6168, -0.5406, 0.625, -0.5503, 0.7083, -0.5527, 0.7001, -0.5592, 0.6941, -0.5682, 0.6919, -0.5771, 0.6941, -0.5837, 0.7001, -0.5861, 0.7083, -0.5909, 0.475, -0.5818, 0.4728, -0.5752, 0.4667, -0.5727, 0.4583, -0.5752, 0.45, -0.5818, 0.4439, -0.5818, 0.3894, 783.0, 62.99, 772.6, 62.99, 772.6, 0.0, 783.0, 0.0, -0.9545, 0.7333, -0.9636, 0.7356, -0.9703, 0.7417, -0.9703, 0.675, -0.9636, 0.6811, -0.9545, 0.6833, -0.9455, 0.6811, -0.9455, 0.7356, 490.7, 62.99, 480.3, 62.99, 480.3, 0.0, 490.7, 0.0, 75.89, 62.99, 65.53, 62.99, 65.53, 0.0, 75.89, 0.0, -357.9, 62.99, -368.2, 62.99, -368.2, 0.0, -357.9, 0.0, -452.8, 62.99, -463.0, 62.99, -463.0, 0.0, -452.8, 0.0, -841.0, 62.99, -851.2, 62.99, -851.2, 0.0, -841.0, 0.0, -1003.0, 62.99, -1013.0, 62.99, -1013.0, 0.0, -1003.0, 0.0, -894.1, 62.99, -904.2, 62.99, -904.2, 0.0, -894.1, 0.0, -544.6, 62.99, -554.8, 62.99, -554.8, 0.0, -544.6, 0.0, -47.94, 62.99, -58.13, 62.99, -58.13, 0.0, -47.94, 0.0, 463.0, 62.99, 452.8, 62.99, 452.8, 0.0, 463.0, 0.0, 851.2, 62.99, 841.0, 62.99, 841.0, 0.0, 851.2, 0.0, 1013.0, 62.99, 1003.0, 62.99, 1003.0, 0.0, 1013.0, 0.0, 904.2, 62.99, 894.1, 62.99, 894.1, 0.0, 904.2, 0.0, 554.8, 62.99, 544.6, 62.99, 544.6, 0.0, 554.8, 0.0, 58.13, 62.99, 47.94, 62.99, 47.94, 0.0, 58.13, 0.0, -0.6412, 0.7083, -0.6636, 0.04167, -0.6661, 0.03333, -0.6727, 0.02723, -0.6818, 0.025, -0.6067, 0.03333, -0.6091, 0.04167, -0.6067, 0.05, -0.6, 0.0561, -0.5909, 0.05833, -0.5818, 0.0561, -0.5752, 0.05, -0.5727, 0.04167, -0.5727, 0.2917, -0.5752, 0.2833, -0.5818, 0.2772, -0.5909, 0.275, -0.6, 0.2772, -0.6067, 0.2833, -0.6091, 0.2917, -0.6067, 0.3, -0.6, 0.3061, -0.6, 0.3606, -0.6067, 0.3667, -0.6091, 0.375, -0.6067, 0.3833, -0.6, 0.3894, -0.5909, 0.3917, -0.5818, 0.3894, -0.5818, 0.4439, -0.5909, 0.4417, -0.6, 0.4439, -0.6067, 0.45, -0.6091, 0.4583, -0.6067, 0.4667, -0.6, 0.4728, -0.5909, 0.475, -0.5861, 0.7083, -0.5957, 0.625, -0.5981, 0.6168, -0.6047, 0.6108, -0.6136, 0.6086, -0.6226, 0.6108, -0.6291, 0.6168, -0.6315, 0.625, -0.6291, 0.6332, -0.6473, 0.9167, -0.6436, 0.7165, 906.7, 62.99, 896.5, 62.99, 896.5, 0.0, 906.7, 0.0, 0.3933, 0.3833, 0.4, 0.3894, 0.4091, 0.3917, 0.4091, 0.4417, 0.4, 0.4439, 0.3933, 0.45, 0.3909, 0.4583, -582.3, 62.99, -614.9, 62.99, -614.9, 0.0, -582.3, 0.0, -991.3, 62.99, -1024.0, 62.99, -1024.0, 0.0, -991.3, 0.0, -1130.0, 62.99, -1163.0, 62.99, -1163.0, 0.0, -1130.0, 0.0, 217.3, 62.99, 207.0, 62.99, 207.0, 0.0, 217.3, 0.0, 500.2, 62.99, 489.8, 62.99, 489.8, 0.0, 500.2, 0.0, 146.6, 62.99, 136.2, 62.99, 136.2, 0.0, 146.6, 0.0, -119.8, 62.99, -130.2, 62.99, -130.2, 0.0, -119.8, 0.0, 337.2, 62.99, 326.9, 62.99, 326.9, 0.0, 337.2, 0.0, 156.1, 62.99, 145.7, 62.99, 145.7, 0.0, 156.1, 0.0, -65.53, 62.99, -75.89, 62.99, -75.89, 0.0, -65.53, 0.0, -268.2, 62.99, -278.5, 62.99, -278.5, 0.0, -268.2, 0.0, -489.8, 62.99, -500.2, 62.99, -500.2, 0.0, -489.8, 0.0, -494.2, 62.99, -504.5, 62.99, -504.5, 0.0, -494.2, 0.0, -326.9, 62.99, -337.2, 62.99, -337.2, 0.0, -326.9, 0.0, -419.1, 62.99, -429.4, 62.99, -429.4, 0.0, -419.1, 0.0, -397.6, 62.99, -408.0, 62.99, -408.0, 0.0, -397.6, 0.0, -145.7, 62.99, -156.1, 62.99, -156.1, 0.0, -145.7, 0.0, -12.92, 62.99, -45.53, 62.99, -45.53, 0.0, -12.92, 0.0, 564.3, 62.99, 531.7, 62.99, 531.7, 0.0, 564.3, 0.0, -461.4, 62.99, -471.7, 62.99, -471.7, 0.0, -461.4, 0.0, -207.0, 62.99, -217.3, 62.99, -217.3, 0.0, -207.0, 0.0, 104.3, 62.99, 93.95, 62.99, 93.95, 0.0, 104.3, 0.0, 389.0, 62.99, 378.7, 62.99, 378.7, 0.0, 389.0, 0.0, 570.9, 62.99, 560.5, 62.99, 560.5, 0.0, 570.9, 0.0, -590.8, 62.99, -601.1, 62.99, -601.1, 0.0, -590.8, 0.0, 363.1, 62.99, 352.8, 62.99, 352.8, 0.0, 363.1, 0.0, -0.2273, 0.4417, -0.2364, 0.4439, -0.2364, 0.3894, -0.2273, 0.3917, -0.2182, 0.3894, -93.95, 62.99, -104.3, 62.99, -104.3, 0.0, -93.95, 0.0, -378.7, 62.99, -389.0, 62.99, -389.0, 0.0, -378.7, 0.0, -560.5, 62.99, -570.9, 62.99, -570.9, 0.0, -560.5, 0.0, 130.2, 62.99, 119.8, 62.99, 119.8, 0.0, 130.2, 0.0, -136.2, 62.99, -146.6, 62.99, -146.6, 0.0, -136.2, 0.0, -364.8, 62.99, -375.1, 62.99, -375.1, 0.0, -364.8, 0.0, -352.8, 62.99, -363.1, 62.99, -363.1, 0.0, -352.8, 0.0, 144.1, 62.99, 133.7, 62.99, 133.7, 0.0, 144.1, 0.0, 288.0, 62.99, 277.7, 62.99, 277.7, 0.0, 288.0, 0.0, 356.2, 62.99, 345.8, 62.99, 345.8, 0.0, 356.2, 0.0, 330.3, 62.99, 320.0, 62.99, 320.0, 0.0, 330.3, 0.0, 217.3, 62.99, 207.0, 62.99, 207.0, 0.0, 217.3, 0.0, 632.5, 62.99, 622.3, 62.99, 622.3, 0.0, 632.5, 0.0, 270.3, 62.99, 260.1, 62.99, 260.1, 0.0, 270.3, 0.0, -163.0, 62.99, -173.2, 62.99, -173.2, 0.0, -163.0, 0.0, 47.47, 62.99, 37.11, 62.99, 37.11, 0.0, 47.47, 0.0, -133.7, 62.99, -144.1, 62.99, -144.1, 0.0, -133.7, 0.0, -277.7, 62.99, -288.0, 62.99, -288.0, 0.0, -277.7, 0.0, -63.0, 62.99, -73.35, 62.99, -73.35, 0.0, -63.0, 0.0, 169.9, 62.99, 159.6, 62.99, 159.6, 0.0, 169.9, 0.0, 358.7, 62.99, 348.4, 62.99, 348.4, 0.0, 358.7, 0.0, -551.2, 62.99, -561.4, 62.99, -561.4, 0.0, -551.2, 0.0, 652.9, 62.99, 642.6, 62.99, 642.6, 0.0, 652.9, 0.0, 420.0, 62.99, 409.6, 62.99, 409.6, 0.0, 420.0, 0.0, 570.9, 62.99, 560.5, 62.99, 560.5, 0.0, 570.9, 0.0, -65.53, 62.99, -75.89, 62.99, -75.89, 0.0, -65.53, 0.0, 452.8, 62.99, 442.4, 62.99, 442.4, 0.0, 452.8, 0.0, -338.9, 62.99, -349.3, 62.99, -349.3, 0.0, -338.9, 0.0, 426.9, 62.99, 416.5, 62.99, 416.5, 0.0, 426.9, 0.0, -520.1, 62.99, -530.4, 62.99, -530.4, 0.0, -520.1, 0.0, 288.0, 62.99, 277.7, 62.99, 277.7, 0.0, 288.0, 0.0, -560.5, 62.99, -570.9, 62.99, -570.9, 0.0, -560.5, 0.0, 73.35, 62.99, 63.0, 62.99, 63.0, 0.0, 73.35, 0.0, -449.4, 62.99, -459.7, 62.99, -459.7, 0.0, -449.4, 0.0, -348.4, 62.99, -358.7, 62.99, -358.7, 0.0, -348.4, 0.0, -159.6, 62.99, -169.9, 62.99, -169.9, 0.0, -159.6, 0.0, 297.5, 62.99, 287.1, 62.99, 287.1, 0.0, 297.5, 0.0, -65.53, 62.99, -75.89, 62.99, -75.89, 0.0, -65.53, 0.0, -409.6, 62.99, -420.0, 62.99, -420.0, 0.0, -409.6, 0.0, -259.6, 62.99, -269.8, 62.99, -269.8, 0.0, -259.6, 0.0, -647.8, 62.99, -658.0, 62.99, -658.0, 0.0, -647.8, 0.0, 5.176, 62.99, -5.176, 62.99, -5.176, 0.0, 5.176, 0.0, -313.0, 62.99, -323.4, 62.99, -323.4, 0.0, -313.0, 0.0, -546.0, 62.99, -556.3, 62.99, -556.3, 0.0, -546.0, 0.0, -631.2, 62.99, -641.6, 62.99, -641.6, 0.0, -631.2, 0.0, -546.0, 62.99, -556.3, 62.99, -556.3, 0.0, -546.0, 0.0, -313.0, 62.99, -323.4, 62.99, -323.4, 0.0, -313.0, 0.0, 641.6, 62.99, 631.2, 62.99, 631.2, 0.0, 641.6, 0.0, 0.2273, 0.3917, 0.2364, 0.3894, 0.243, 0.3833, 0.2455, 0.375, 0.243, 0.3667, 0.2364, 0.3606, 0.243, 0.3, 0.2455, 0.2917, 0.243, 0.2833, 0.2364, 0.2772, 0.2273, 0.275, 0.2182, 0.2772, 0.2115, 0.2833, 0.3024, 0.03333, 0.3, 0.04167, 0.3024, 0.05, 0.3091, 0.0561, 0.3182, 0.05833, 0.3273, 0.0561, 0.3339, 0.05, 0.3364, 0.04167, 0.4, 0.02723, 0.3933, 0.03333, 0.3909, 0.04167, 0.3564, 0.6168, 0.3499, 0.6108, 0.3409, 0.6086, 0.332, 0.6108, 0.3254, 0.6168, 0.323, 0.625, 0.3254, 0.6332, 0.332, 0.6392, 0.3409, 0.6414, 0.3499, 0.6392, 0.3564, 0.6332, 0.3685, 0.7083, 0.3709, 0.7165, 0.3774, 0.7225, 0.6759, 0.9621, 0.7045, 0.9692, 0.345, 0.9429, 0.3527, 0.9167, 0.345, 0.8904, 0.3241, 0.8712, 0.2955, 0.8642, 0.2668, 0.8712, 0.2459, 0.8904, 0.2382, 0.9167, 0.2182, 0.4728, 0.2273, 0.475, 0.2364, 0.4728, 0.243, 0.4667, 0.2455, 0.4583, 0.243, 0.45, 0.2364, 0.4439, 0.2273, 0.4417, 0.2182, 0.4439, 0.2182, 0.3894, -216.4, 62.99, -226.8, 62.99, -226.8, 0.0, -216.4, 0.0, 75.89, 62.99, 65.53, 62.99, 65.53, 0.0, 75.89, 0.0, 349.3, 62.99, 338.9, 62.99, 338.9, 0.0, 349.3, 0.0, 530.4, 62.99, 520.1, 62.99, 520.1, 0.0, 530.4, 0.0, 75.89, 62.99, 65.53, 62.99, 65.53, 0.0, 75.89, 0.0, -287.1, 62.99, -297.5, 62.99, -297.5, 0.0, -287.1, 0.0, -571.8, 62.99, -582.2, 62.99, -582.2, 0.0, -571.8, 0.0, -701.9, 62.99, -712.3, 62.99, -712.3, 0.0, -701.9, 0.0, -642.6, 62.99, -652.9, 62.99, -652.9, 0.0, -642.6, 0.0, 556.3, 62.99, 546.0, 62.99, 546.0, 0.0, 556.3, 0.0, 323.4, 62.99, 313.0, 62.99, 313.0, 0.0, 323.4, 0.0, 5.176, 62.99, -5.176, 62.99, -5.176, 0.0, 5.176, 0.0, 195.8, 62.99, 185.5, 62.99, 185.5, 0.0, 195.8, 0.0, -88.88, 62.99, -99.23, 62.99, -99.23, 0.0, -88.88, 0.0, -861.1, 62.99, -871.3, 62.99, -871.3, 0.0, -861.1, 0.0, -842.3, 62.99, -852.5, 62.99, -852.5, 0.0, -842.3, 0.0, -596.4, 62.99, -606.6, 62.99, -606.6, 0.0, -596.4, 0.0, 0.4618, 0.7165, 0.4229, 0.6392, 0.4318, 0.6414, 0.4408, 0.6392, 0.4594, 0.7083, -0.4862, 0.6941, -0.4928, 0.7001, -0.4909, 0.0561, -0.4843, 0.05, -0.4818, 0.04167, 712.3, 62.99, 701.9, 62.99, 701.9, 0.0, 712.3, 0.0, -625.4, 62.99, -635.6, 62.99, -635.6, 0.0, -625.4, 0.0, -896.5, 62.99, -906.7, 62.99, -906.7, 0.0, -896.5, 0.0, -925.9, 62.99, -936.1, 62.99, -936.1, 0.0, -925.9, 0.0, -705.9, 62.99, -716.1, 62.99, -716.1, 0.0, -705.9, 0.0, -295.4, 62.99, -305.6, 62.99, -305.6, 0.0, -295.4, 0.0, 195.6, 62.99, 185.4, 62.99, 185.4, 0.0, 195.6, 0.0, 635.6, 62.99, 625.4, 62.99, 625.4, 0.0, 635.6, 0.0, 582.2, 62.99, 571.8, 62.99, 571.8, 0.0, 582.2, 0.0, 962.0, 62.99, 951.8, 62.99, 951.8, 0.0, 962.0, 0.0, 690.3, 62.99, 680.1, 62.99, 680.1, 0.0, 690.3, 0.0, 234.9, 62.99, 224.7, 62.99, 224.7, 0.0, 234.9, 0.0, -282.0, 62.99, -292.2, 62.99, -292.2, 0.0, -282.0, 0.0, -722.0, 62.99, -732.2, 62.99, -732.2, 0.0, -722.0, 0.0, -967.2, 62.99, -977.4, 62.99, -977.4, 0.0, -967.2, 0.0, 429.4, 62.99, 419.1, 62.99, 419.1, 0.0, 429.4, 0.0, -951.8, 62.99, -962.0, 62.99, -962.0, 0.0, -951.8, 0.0, 549.4, 62.99, 539.0, 62.99, 539.0, 0.0, 549.4, 0.0, 523.5, 62.99, 513.1, 62.99, 513.1, 0.0, 523.5, 0.0, 358.7, 62.99, 348.4, 62.99, 348.4, 0.0, 358.7, 0.0, 878.4, 62.99, 868.2, 62.99, 868.2, 0.0, 878.4, 0.0, 580.7, 62.99, 570.5, 62.99, 570.5, 0.0, 580.7, 0.0, 128.8, 62.99, 118.6, 62.99, 118.6, 0.0, 128.8, 0.0, -356.2, 62.99, -366.4, 62.99, -366.4, 0.0, -356.2, 0.0, 99.23, 62.99, 88.88, 62.99, 88.88, 0.0, 99.23, 0.0, -185.5, 62.99, -195.8, 62.99, -195.8, 0.0, -185.5, 0.0, -419.1, 62.99, -429.4, 62.99, -429.4, 0.0, -419.1, 0.0, -114.8, 62.99, -125.1, 62.99, -125.1, 0.0, -114.8, 0.0, 221.7, 62.99, 211.4, 62.99, 211.4, 0.0, 221.7, 0.0, -744.4, 62.99, -754.6, 62.99, -754.6, 0.0, -744.4, 0.0, -378.6, 62.99, -388.8, 62.99, -388.8, 0.0, -378.6, 0.0, -818.6, 62.99, -828.8, 62.99, -828.8, 0.0, -818.6, 0.0, -1038.0, 62.99, -1048.0, 62.99, -1048.0, 0.0, -1038.0, 0.0, 853.7, 62.99, 843.4, 62.99, 843.4, 0.0, 853.7, 0.0, -977.7, 62.99, -987.9, 62.99, -987.9, 0.0, -977.7, 0.0, 775.4, 62.99, 765.0, 62.99, 765.0, 0.0, 775.4, 0.0, -654.2, 62.99, -664.4, 62.99, -664.4, 0.0, -654.2, 0.0, -154.0, 62.99, -164.2, 62.99, -164.2, 0.0, -154.0, 0.0, 388.8, 62.99, 378.6, 62.99, 378.6, 0.0, 388.8, 0.0, 828.8, 62.99, 818.6, 62.99, 818.6, 0.0, 828.8, 0.0, 1048.0, 62.99, 1038.0, 62.99, 1038.0, 0.0, 1048.0, 0.0, 987.9, 62.99, 977.7, 62.99, 977.7, 0.0, 987.9, 0.0, 754.6, 62.99, 744.4, 62.99, 744.4, 0.0, 754.6, 0.0, 942.0, 62.99, 931.8, 62.99, 931.8, 0.0, 942.0, 0.0, -570.5, 62.99, -580.7, 62.99, -580.7, 0.0, -570.5, 0.0, 366.4, 62.99, 356.2, 62.99, 356.2, 0.0, 366.4, 0.0, -118.6, 62.99, -128.8, 62.99, -128.8, 0.0, -118.6, 0.0, -868.2, 62.99, -878.4, 62.99, -878.4, 0.0, -868.2, 0.0, -931.8, 62.99, -942.0, 62.99, -942.0, 0.0, -931.8, 0.0, 664.4, 62.99, 654.2, 62.99, 654.2, 0.0, 664.4, 0.0, 164.2, 62.99, 154.0, 62.99, 154.0, 0.0, 164.2, 0.0, -65.53, 62.99, -75.89, 62.99, -75.89, 0.0, -65.53, 0.0, -480.3, 62.99, -490.7, 62.99, -490.7, 0.0, -480.3, 0.0, -765.0, 62.99, -775.4, 62.99, -775.4, 0.0, -765.0, 0.0, -843.4, 62.99, -853.7, 62.99, -853.7, 0.0, -843.4, 0.0, -694.3, 62.99, -704.7, 62.99, -704.7, 0.0, -694.3, 0.0, 749.5, 62.99, 739.1, 62.99, 739.1, 0.0, 749.5, 0.0, 516.6, 62.99, 506.2, 62.99, 506.2, 0.0, 516.6, 0.0, 146.6, 62.99, 136.2, 62.99, 136.2, 0.0, 146.6, 0.0, -140.6, 62.99, -151.0, 62.99, -151.0, 0.0, -140.6, 0.0, 247.6, 62.99, 237.2, 62.99, 237.2, 0.0, 247.6, 0.0, -915.2, 62.99, -925.4, 62.99, -925.4, 0.0, -915.2, 0.0, -1109.0, 62.99, -1119.0, 62.99, -1119.0, 0.0, -1109.0, 0.0, 570.9, 62.99, 560.5, 62.99, 560.5, 0.0, 570.9, 0.0, -0.4, 0.3061, -0.3933, 0.3, -0.3909, 0.2917, -0.3909, 0.375, -0.3933, 0.3667, -0.4, 0.3606, -0.4091, 0.3583, -0.4182, 0.3606, -0.4091, 0.3083, 93.48, 62.99, 83.29, 62.99, 83.29, 0.0, 93.48, 0.0, -475.2, 62.99, -485.4, 62.99, -485.4, 0.0, -475.2, 0.0, -1004.0, 62.99, -1014.0, 62.99, -1014.0, 0.0, -1004.0, 0.0, 742.6, 62.99, 732.2, 62.99, 732.2, 0.0, 742.6, 0.0, 716.7, 62.99, 706.3, 62.99, 706.3, 0.0, 716.7, 0.0, 500.2, 62.99, 489.8, 62.99, 489.8, 0.0, 500.2, 0.0, -628.3, 62.99, -638.5, 62.99, -638.5, 0.0, -628.3, 0.0, -83.29, 62.99, -93.48, 62.99, -93.48, 0.0, -83.29, 0.0, 485.4, 62.99, 475.2, 62.99, 475.2, 0.0, 485.4, 0.0, 925.4, 62.99, 915.2, 62.99, 915.2, 0.0, 925.4, 0.0, 429.4, 62.99, 419.1, 62.99, 419.1, 0.0, 429.4, 0.0, 620.1, 62.99, 609.7, 62.99, 609.7, 0.0, 620.1, 0.0, 646.0, 62.99, 635.6, 62.99, 635.6, 0.0, 646.0, 0.0, 500.2, 62.99, 489.8, 62.99, 489.8, 0.0, 500.2, 0.0, -680.1, 62.99, -690.3, 62.99, -690.3, 0.0, -680.1, 0.0, -224.7, 62.99, -234.9, 62.99, -234.9, 0.0, -224.7, 0.0, 292.2, 62.99, 282.0, 62.99, 282.0, 0.0, 292.2, 0.0, 732.2, 62.99, 722.0, 62.99, 722.0, 0.0, 732.2, 0.0, 977.4, 62.99, 967.2, 62.99, 967.2, 0.0, 977.4, 0.0, -189.4, 62.99, -199.5, 62.99, -199.5, 0.0, -189.4, 0.0, 269.8, 62.99, 259.6, 62.99, 259.6, 0.0, 269.8, 0.0, 658.0, 62.99, 647.8, 62.99, 647.8, 0.0, 658.0, 0.0, 871.3, 62.99, 861.1, 62.99, 861.1, 0.0, 871.3, 0.0, 852.5, 62.99, 842.3, 62.99, 842.3, 0.0, 852.5, 0.0, 606.6, 62.99, 596.4, 62.99, 596.4, 0.0, 606.6, 0.0, 199.5, 62.99, 189.4, 62.99, 189.4, 0.0, 199.5, 0.0, -185.4, 62.99, -195.6, 62.99, -195.6, 0.0, -185.4, 0.0, 305.6, 62.99, 295.4, 62.99, 295.4, 0.0, 305.6, 0.0, 716.1, 62.99, 705.9, 62.99, 705.9, 0.0, 716.1, 0.0, 936.1, 62.99, 925.9, 62.99, 925.9, 0.0, 936.1, 0.0, -622.3, 62.99, -632.5, 62.99, -632.5, 0.0, -622.3, 0.0, -260.1, 62.99, -270.3, 62.99, -270.3, 0.0, -260.1, 0.0, 173.2, 62.99, 163.0, 62.99, 163.0, 0.0, 173.2, 0.0, 561.4, 62.99, 551.2, 62.99, 551.2, 0.0, 561.4, 0.0, 800.6, 62.99, 790.4, 62.99, 790.4, 0.0, 800.6, 0.0, 826.6, 62.99, 816.4, 62.99, 816.4, 0.0, 826.6, 0.0, -816.4, 62.99, -826.6, 62.99, -826.6, 0.0, -816.4, 0.0, -790.4, 62.99, -800.6, 62.99, -800.6, 0.0, -790.4, 0.0, 217.3, 62.99, 207.0, 62.99, 207.0, 0.0, 217.3, 0.0, 542.4, 62.99, 532.1, 62.99, 532.1, 0.0, 542.4, 0.0, 723.6, 62.99, 713.3, 62.99, 713.3, 0.0, 723.6, 0.0, -1310.0, 62.99, -1342.0, 62.99, -1342.0, 0.0, -1310.0, 0.0, -1247.0, 62.99, -1279.0, 62.99, -1279.0, 0.0, -1247.0, 0.0, 1200.0, 62.99, 0.0, 62.99, 0.0, 0.0, 1200.0, 0.0, 1050.0, 62.99, 1039.0, 62.99, 1039.0, 0.0, 1050.0, 0.0, 506.2, 62.99, 495.8, 62.99, 495.8, 0.0, 506.2, 0.0, 659.8, 62.99, 649.5, 62.99, 649.5, 0.0, 659.8, 0.0, 219.8, 62.99, 209.5, 62.99, 209.5, 0.0, 219.8, 0.0, 511.5, 62.99, 501.1, 62.99, 501.1, 0.0, 511.5, 0.0, 175.0, 62.99, 164.7, 62.99, 164.7, 0.0, 175.0, 0.0, 608.1, 62.99, 597.7, 62.99, 597.7, 0.0, 608.1, 0.0, 271.6, 62.99, 261.3, 62.99, 261.3, 0.0, 271.6, 0.0, 504.5, 62.99, 494.2, 62.99, 494.2, 0.0, 504.5, 0.0, 375.1, 62.99, 364.8, 62.99, 364.8, 0.0, 375.1, 0.0, -0.3909, 0.04167, -0.3909, 0.375, -0.3909, 0.2917, 0.8579, 0.05625, 0.7885, 0.2833, 0.7818, 0.2772, 0.7727, 0.275, 0.7636, 0.2772, 0.757, 0.2833, 0.7545, 0.2917, 0.7545, 0.375, 0.757, 0.3833, 0.7636, 0.3894, 0.7636, 0.4439, 0.757, 0.45, 0.7545, 0.4583, 0.757, 0.4667, 0.7618, 0.9167, 0.7541, 0.8904, 0.7332, 0.8712, 0.7045, 0.8642, 0.6759, 0.8712, 0.668, 0.7225, 0.6746, 0.7165, 0.677, 0.7083, 0.6746, 0.7001, 0.668, 0.6941, 0.6591, 0.6919, 0.6501, 0.6941, 0.6436, 0.7001, 0.6412, 0.7083, 0.6636, 0.04167, 0.6661, 0.05, 0.6727, 0.0561, 0.6818, 0.05833, 0.6909, 0.0561, 0.6976, 0.05, 0.7, 0.04167, 0.8795, 0.03642, 459.7, 62.99, 449.4, 62.99, 449.4, 0.0, 459.7, 0.0, 226.8, 62.99, 216.4, 62.99, 216.4, 0.0, 226.8, 0.0, 556.3, 62.99, 546.0, 62.99, 546.0, 0.0, 556.3, 0.0, 323.4, 62.99, 313.0, 62.99, 313.0, 0.0, 323.4, 0.0, -0.5727, 0.04167, -0.5727, 0.375, -0.5727, 0.2917, 0.5727, 0.4583, 0.5727, 0.2917, 0.5727, 0.375])
me_mesh1_pcbgroup_model.materials.append(mat_sparkfun_20load_20sensor_20combinator_bottom_board)
me_mesh1_pcbgroup_model.materials.append(mat_mat_board)
me_mesh1_pcbgroup_model.materials.append(mat_element)
me_mesh1_pcbgroup_model.materials.append(mat_sparkfun_20load_20sensor_20combinator_top_board)
me_mesh1_pcbgroup_model.materials.append(mat_holes)
me_mesh1_pcbgroup_model.use_remesh_preserve_volume = False
me_mesh1_pcbgroup_model.use_remesh_preserve_attributes = False
me_mesh1_pcbgroup_model.use_mirror_vertex_groups = False
me_mesh1_pcbgroup_model.update()

# ---- objects
ob_mesh1_pcbgroup_model = bpy.data.objects.new('Mesh1 pcbgroup Model', me_mesh1_pcbgroup_model)
ob_camera = bpy.data.objects.new('Camera', cam_camera)

# ---- transforms, parenting, visibility, modifiers, constraints
ob_mesh1_pcbgroup_model.location = (0.0, 0.0, 0.0)
ob_mesh1_pcbgroup_model.rotation_euler = (1.571, -0.0, 0.0)
ob_mesh1_pcbgroup_model.lineart.crease_threshold = 0.0
ob_camera.location = (7.481, -6.508, 5.344)
ob_camera.rotation_euler = (1.109, 0.01082, 0.8149)
ob_camera.lock_rotations_4d = False
ob_camera.empty_display_type = 'ARROWS'
ob_camera.color = (0.0, 0.0, 0.0, 0.0)
ob_camera.display_type = 'WIRE'
ob_camera.lineart.crease_threshold = 0.0

# ---- collection membership
col_collection_1.objects.link(ob_mesh1_pcbgroup_model)
col_collection_1.objects.link(ob_camera)

# ---- scene / render settings (as saved in the file)
scene.camera = ob_camera
scene.frame_start = 1; scene.frame_end = 250; scene.frame_set(1)
scene.render.engine = 'BLENDER_EEVEE_NEXT'
scene.render.resolution_percentage = 50
scene.render.dither_intensity = 0.0
scene.cycles.use_denoising = False
scene.cycles.samples = 10
scene.cycles.sampling_pattern = 'TABULATED_SOBOL'
scene.cycles.light_sampling_threshold = 0.0
scene.cycles.use_adaptive_sampling = False
scene.cycles.use_light_tree = False
scene.cycles.blur_glossy = 0.0
scene.cycles.pixel_filter_type = 'GAUSSIAN'
scene.cycles.sample_clamp_indirect = 0.0
scene.view_settings.view_transform = 'Raw'
bpy.context.view_layer.update()

# ---- added for rendering (the .blend has no usable light): sun
light_auto_sun = bpy.data.lights.new('AutoSun', 'SUN')
light_auto_sun.energy = 3.0
light_auto_sun.angle = 0.0523599
ob_auto_sun = bpy.data.objects.new('AutoSun', light_auto_sun)
scene.collection.objects.link(ob_auto_sun)
ob_auto_sun.rotation_euler = (0.872665, 0.174533, 0.523599)
bpy.context.view_layer.update()
